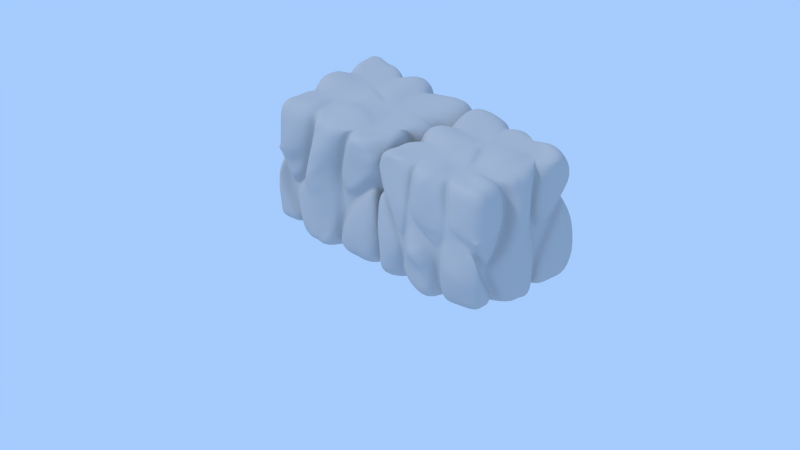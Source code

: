 # Source: dolomite.blend  (saved by Blender 2.67.1; exported with 4.5.12 LTS)
import bpy
from mathutils import Matrix  # noqa: F401  (used for matrix-valued properties, if any)

bpy.ops.wm.read_factory_settings(use_empty=True)
scene = bpy.context.scene
scene.name = 'Scene'

# ---- collections
col_collection_1 = bpy.data.collections.new('Collection 1'); scene.collection.children.link(col_collection_1)

# ---- materials (node trees are filled in below, after node groups)
mat_material = bpy.data.materials.new('Material')
mat_material.alpha_threshold = 0.0
mat_material.use_transparent_shadow = False
mat_material.diffuse_color = (0.5176, 0.5176, 0.5176, 1.0)
mat_material.roughness = 1.041
mat_material.specular_intensity = 1.0
mat_material.line_color = (0.0, 0.0, 0.0, 1.0)

# ---- material node trees

# ---- world
world_world = bpy.data.worlds.new('World'); scene.world = world_world
world_world.color = (0.3798, 0.5996, 0.9823)
world_world.use_sun_shadow = False
world_world.sun_shadow_jitter_overblur = 0.0
world_world.cycles.sampling_method = 'MANUAL'
world_world.cycles.sample_map_resolution = 256

# ---- cameras
cam_camera = bpy.data.cameras.new('Camera')
cam_camera.type = 'ORTHO'
cam_camera.clip_end = 100.0
cam_camera.lens = 35.0
cam_camera.sensor_width = 32.0
cam_camera.sensor_height = 18.0
cam_camera.ortho_scale = 11.0
cam_camera.dof.focus_distance = 0.0
cam_camera.dof.aperture_fstop = 128.0

# ---- lights
light_lamp_001 = bpy.data.lights.new('Lamp.001', 'SUN')
light_lamp_001.color = (0.4435, 0.5777, 0.7647)
light_lamp_001.transmission_factor = 0.0
light_lamp_001.cutoff_distance = 30.0
light_lamp_001.angle = 0.1993
light_lamp_001.energy = 0.26
light_lamp_001.shadow_buffer_clip_start = 1.001
light_lamp_001.shadow_soft_size = 0.1
light_lamp_001.shadow_cascade_max_distance = 1000.0
light_lamp_001.cycles.use_multiple_importance_sampling = False
light_lamp = bpy.data.lights.new('Lamp', 'SUN')
light_lamp.transmission_factor = 0.0
light_lamp.cutoff_distance = 30.0
light_lamp.angle = 0.1993
light_lamp.energy = 1.0
light_lamp.shadow_buffer_clip_start = 1.001
light_lamp.shadow_soft_size = 0.1
light_lamp.shadow_cascade_max_distance = 1000.0
light_lamp.cycles.use_multiple_importance_sampling = False

# ---- meshes
me_cube = bpy.data.meshes.new('Cube')
me_cube.from_pydata([(0.8745, 0.9588, -1.001), (0.9234, -0.9152, -0.9155), (-0.9263, -0.9643, -0.959), (-0.9365, 0.9422, -0.9385), (0.8182, 0.8136, 0.9154), (0.9303, -0.9301, 0.9606), (-0.9628, -0.9043, 0.9575), (-0.9355, 0.9381, 0.9266), (0.9004, -0.4459, 0.9004), (0.9118, -0.9245, 0.1838), (0.2463, -0.8098, 0.906), (0.2854, -0.405, 0.9), (0.8437, -0.3051, 0.4525), (0.7858, -0.4543, -0.129), (0.7812, -0.7153, -0.3893), (0.4196, -0.9933, 0.2442), (0.3515, -0.9025, 0.9021), (0.3827, -0.4999, 0.9), (0.9061, -0.2342, 0.9109), (0.9537, -0.4047, 0.4581), (0.9001, -0.5459, -0.07374), (0.9006, -0.6784, -0.2051), (0.9151, -0.9252, -0.09829), (0.5058, -1.011, 0.3262), (0.9047, -0.5962, -0.9046), (0.2591, -0.9212, -0.9661), (-0.471, -0.9077, 0.9051), (-0.8428, 0.3625, -0.8529), (-1.03, 0.252, -0.1216), (-0.9351, -0.2764, 0.1832), (0.9097, 0.2263, 0.9224), (0.9496, 0.9348, 0.5943), (0.2568, -0.5868, -1.012), (-0.9017, -0.2993, 0.9037), (0.2102, -0.9393, -0.2093), (0.07843, 0.6337, -0.8761), (-0.08526, 0.9792, -0.08587), (-0.9242, -0.3382, -0.9252), (0.3131, 0.9, 0.9), (-0.3169, -0.3918, 0.9), (0.136, 0.9006, -0.9007), (-0.3136, -1.005, 0.189), (0.9307, 0.2591, -0.9591), (-0.6065, -0.8646, -0.9001), (-0.1599, 0.2044, -0.9781), (-0.9336, -0.9752, 0.5158), (-0.4279, -0.9763, -0.3622), (-0.4331, 1.061, 0.3686), (0.5353, 0.6385, 0.9002), (0.7836, 0.1803, 0.2467), (0.8221, 0.3417, -0.2731), (0.2432, 0.3189, -1.045), (-0.8991, 0.4054, 0.9054), (-0.9701, -0.5735, 0.1746), (0.4478, 0.8696, -0.3102), (-0.3782, 0.8986, 0.8773), (-0.9826, 0.9815, -0.08813), (-0.0677, 0.2753, 0.9144), (0.9322, -0.8316, -0.4397), (0.8111, -0.8838, 0.03467), (0.4854, -0.9733, 0.08826), (0.8056, -0.4733, -0.8491), (0.134, -0.8328, -0.9035), (0.3476, -0.6997, -1.052), (0.3245, -1.047, -0.2368), (-0.4684, -0.4422, -1.057), (0.5416, -0.1249, -0.9669), (0.164, -0.9421, 0.9219), (0.2025, -0.4218, 0.9), (0.3318, -1.02, 0.2566), (0.1754, -0.973, -0.07979), (-0.3066, -0.9497, 0.9248), (-0.2376, -0.4118, 0.9016), (-0.2274, -1.047, 0.2432), (-0.05556, 0.07543, 0.9595), (0.01503, -0.978, -1.01), (0.095, -0.6726, -0.9875), (0.08349, -0.9819, -0.2598), (-0.2322, -1.052, -0.02229), (-0.3067, -1.073, -0.4007), (-0.4803, -0.9139, -0.9146), (-0.3599, -0.5847, -1.005), (-0.8163, -0.2146, 0.9012), (-0.9988, -0.4674, 0.3062), (-0.3876, -0.8104, 0.9057), (-0.4094, -0.4509, 0.9), (-0.3992, -1.061, 0.1928), (-0.4629, -1.038, -0.1379), (-0.8558, -0.8921, 0.4171), (-1.023, -0.5828, 0.2364), (-0.5012, -1.042, -0.3693), (-0.9344, -0.9712, 0.3408), (-0.6826, -0.9547, -0.9555), (-0.5563, -0.4833, -1.068), (-1.033, -0.1963, -1.04), (-0.9772, -0.3775, -0.1979), (-1.004, -0.6517, -0.0263), (-1.032, -0.1529, 0.05388), (-1.045, 0.161, -0.2639), (-0.9109, 0.2846, -0.91), (-0.2124, 0.1326, -1.043), (-0.4525, -0.3623, -1.204), (-0.9004, -0.2718, -0.9481), (0.1082, -0.4525, -0.9862), (-1.011, -0.2017, 0.2923), (-1.042, 0.2045, 0.06612), (-0.9195, -0.1195, 0.9257), (-0.3736, -0.277, 0.9), (-0.9498, 0.2277, 0.9652), (-0.1993, 0.1898, 0.9446), (0.07903, 0.4995, -0.9918), (-0.1033, 0.202, -1.03), (0.2001, 0.2945, -1.118), (0.2599, -0.4747, -1.07), (0.4729, -0.1287, -1.094), (0.3462, -0.2923, 0.9002), (0.7811, -0.3411, 0.9), (1.077, -0.1927, 0.4935), (0.9713, -0.381, -0.1757), (0.9, -0.5873, -0.4113), (0.9857, -0.3647, -0.9458), (0.4649, -0.4331, -1.027), (0.526, 0.5094, 0.9003), (0.9409, 0.4272, 0.9336), (0.9633, 0.07897, 0.249), (0.915, 0.2013, -0.343), (0.997, 0.07191, -0.983), (0.4655, 0.1828, -1.04), (0.07196, 0.236, 0.9223), (0.7271, -0.1179, -1.024), (-0.116, 1.071, 0.01893), (0.1563, 0.9005, 0.9005), (0.4461, 0.6447, 0.9), (-0.2823, 1.085, 0.471), (-0.1566, 0.8982, 0.8863), (-0.03549, 0.3545, 0.9), (-1.087, 0.3413, -0.1508), (-0.9243, 0.4154, -0.7201), (-0.9532, 0.9569, -0.2051), (-0.2354, 0.8471, 0.8686), (-0.1669, 0.3569, 0.9), (-0.8214, 0.3264, 0.9101), (-0.5568, 1.274, 0.5288), (-0.000292, 0.6725, -0.9288), (-0.2073, 0.3065, -1.042), (0.3148, 0.9, -0.9001), (-0.2487, 1.028, -0.2355), (-0.9039, 0.4633, -0.9037), (-1.008, 0.988, -0.3205), (-0.4734, 1.029, 0.1714), (0.9112, 0.4407, 0.02622), (0.8119, 0.8731, 0.3191), (0.07788, 1.042, -0.11), (0.2133, 0.8511, 0.9), (0.2268, 0.9307, -0.6699), (0.595, 0.7085, 0.9079), (0.7947, 0.3364, 0.9128), (0.9216, 0.2728, 0.2457), (0.3724, 0.998, -0.274), (0.9564, 0.4036, -0.389), (0.9056, 0.8976, 0.1526), (0.1689, 0.5993, -0.9654), (0.2319, 0.8525, -0.8277), (0.8199, 0.182, -0.8849), (0.2942, 0.4208, -1.077), (0.5184, 0.9022, -0.3469), (0.9117, -0.9238, 0.1829), (0.9111, -0.924, 0.1831), (0.9242, -0.9036, -0.547), (-0.9665, -0.9889, -0.4824), (-1.037, 1.144, 0.582), (-1.008, 0.9879, -0.3206), (0.9175, -0.7555, -0.9124), (0.8731, 0.9239, 0.7551), (0.9287, -0.9376, 0.5728), (0.9087, -0.004043, 0.9178), (-1.008, -0.9533, 0.7301), (-0.99, 1.016, 0.7735), (0.9154, -0.688, 0.9305), (-0.6228, 0.9344, 0.9213), (-0.7201, -0.9059, 0.9414), (-0.9491, 0.6734, 0.9325), (0.9771, 0.6709, 0.9528), (0.9194, -0.9082, -0.7252), (0.631, -0.9053, 0.9217), (0.2659, -0.6074, 0.903), (0.5333, -0.3731, 0.9), (0.7914, -0.3036, 0.6908), (0.8351, -0.3588, 0.1775), (0.7834, -0.5847, -0.2592), (0.7961, -0.7995, -0.1773), (0.6153, -0.9386, 0.1395), (0.333, -0.9016, 0.5751), (0.3671, -0.7012, 0.901), (0.6416, -0.4729, 0.9777), (0.9351, -0.4024, 0.6945), (0.9133, -0.4365, 0.2026), (0.9004, -0.6122, -0.1394), (0.9117, -0.9241, 0.1834), (0.7041, -0.9733, 0.3101), (0.4346, -0.9559, 0.6133), (0.3341, -0.4524, 0.9), (0.2989, -0.8562, 0.904), (0.8408, -0.3935, 0.9002), (0.8785, -0.3555, 0.456), (0.8429, -0.5001, -0.1013), (0.8409, -0.6968, -0.2972), (0.8611, -0.9039, 0.1089), (0.4627, -1.002, 0.2851), (0.9126, 0.6043, -1.009), (0.5802, -0.9126, -0.9362), (-0.07326, -1.022, 0.9742), (-1.01, 0.01992, 0.09601), (0.625, 0.9173, 0.9204), (-0.0408, 0.4192, -0.9278), (0.7933, -0.5943, -0.6191), (-0.9429, -0.6643, -0.9773), (0.1954, -0.7046, -0.9496), (0.5312, -0.5301, -0.9302), (-0.9207, -0.6021, 0.913), (0.3149, -0.9663, 0.01748), (0.1721, -0.8808, -0.5483), (0.8112, 0.5994, -0.001765), (0.05993, 0.9565, 0.3981), (0.5865, 0.9312, -0.9484), (-0.8651, -0.2855, 0.5554), (-0.3523, -0.601, 0.9061), (-0.5663, -0.3032, 0.9), (-0.9398, 0.3048, -0.5091), (0.964, 1.018, -0.3708), (-0.05171, -0.9727, -0.01022), (-0.3506, -0.9077, 0.5474), (0.9914, -0.1464, -0.9644), (-0.6426, -0.9312, 0.02782), (0.06544, 0.8974, -0.4822), (-0.5014, 0.2835, -0.9153), (0.1551, 0.7431, -0.8519), (-1.059, 0.03551, -1.056), (-0.5154, -0.9063, -0.6169), (-0.6701, -0.3586, -1.011), (-0.9116, -0.2431, -0.3251), (-0.9423, -0.9854, -0.726), (-0.3707, -0.9924, -0.08676), (0.665, 0.4874, 0.9065), (-0.2243, -0.9814, -1.003), (0.7891, 0.2584, 0.5797), (0.7923, 0.2487, -0.04367), (0.806, 0.2494, -0.6125), (0.5318, 0.2684, -0.9583), (0.161, 0.4555, -0.9539), (0.1089, -0.06483, 0.9103), (-0.9063, 0.6664, -0.5286), (0.3743, 0.7448, 0.9001), (-0.9794, 0.05092, 1.005), (-0.2599, 1.06, 0.1677), (-0.9279, -0.7332, 0.2365), (-0.9668, -0.4433, 0.1507), (-0.9198, 0.7026, -0.921), (-0.1496, 0.5649, 0.9011), (-0.00971, 0.9095, 0.9076), (-0.9293, 0.2585, 0.3591), (-0.1923, -0.05821, 0.9338), (-0.4424, 0.3004, 0.9009), (0.2338, 0.4569, 0.9006), (-0.7067, 1.02, 0.1289), (-0.3313, 0.9966, 0.6683), (0.6298, 0.8716, 0.005009), (0.3398, 0.861, -0.569), (0.922, -0.8775, -0.2688), (0.7008, -0.9499, -0.004496), (0.9058, -0.7139, -0.6698), (0.3034, -0.8105, -1.009), (0.632, -0.6482, -1.002), (0.4015, -1.038, -0.07141), (0.2796, -0.9978, -0.6066), (0.8536, -0.7734, -0.4146), (0.8631, -0.9045, -0.03181), (0.4525, -0.9833, 0.1662), (0.8552, -0.5348, -0.8771), (0.1965, -0.8721, -0.9273), (0.3022, -0.6433, -1.032), (0.2693, -0.9896, -0.2244), (0.04826, -0.1921, -1.005), (-0.09771, -0.5481, -1.164), (0.3939, 0.1155, -1.012), (0.4022, -0.3578, -1.004), (0.183, -0.6813, 0.9104), (0.2573, -0.9983, 0.5922), (0.2536, -0.9963, 0.08839), (-0.2722, -0.6803, 0.9242), (-0.02309, -1.012, 0.08055), (-0.2702, -0.9989, 0.5811), (0.07349, -0.1732, 0.9466), (-0.1466, -0.1682, 0.9466), (0.2049, -0.8754, 0.9134), (0.244, -0.4134, 0.9), (0.3756, -1.006, 0.2504), (0.1928, -0.9562, -0.1445), (-0.2772, -0.4018, 0.9003), (-0.3471, -0.88, 0.9152), (-0.274, -1.027, 0.213), (-0.06163, 0.1754, 0.9329), (-0.8092, -0.9834, -0.9784), (-0.5336, -0.6447, -0.9558), (0.0543, -0.8383, -1.025), (0.07662, -1.034, -0.6062), (-0.07244, -1.062, -0.1325), (-0.3961, -0.9564, -0.6547), (-0.2692, -1.088, -0.2119), (-0.1252, -0.6799, -1.15), (-0.4201, -0.7491, -0.9586), (0.1754, -0.6234, -0.9842), (0.07444, -0.915, -0.9719), (0.1438, -0.9561, -0.2356), (-0.2731, -1.024, 0.08382), (-0.3672, -1.013, -0.3802), (-0.5419, -0.8816, -0.8981), (-0.4121, -0.5116, -1.015), (-0.9596, -0.3684, 0.5759), (-0.4402, -0.6793, 0.9024), (-0.6556, -0.3751, 0.9018), (-0.4326, -0.9877, 0.5488), (-0.6955, -1.005, 0.1893), (-0.4311, -1.049, 0.02746), (-0.9921, -0.7485, 0.3559), (-1.014, -0.5521, 0.26), (-0.8587, -0.257, 0.9019), (-0.9615, -0.3743, 0.2832), (-0.4293, -0.859, 0.9053), (-0.3631, -0.4214, 0.9), (-0.3564, -1.033, 0.1909), (-0.8935, -0.9334, 0.4663), (-0.4455, -1.006, -0.2499), (-0.9935, -0.5699, 0.2143), (-0.7254, -1.022, -0.01561), (-0.5888, -0.9908, -0.6451), (-0.7364, -0.4107, -0.9935), (-0.9847, -0.3004, -0.3962), (-0.999, -0.782, 0.147), (-0.9853, -0.4978, -0.1322), (-0.619, -0.7186, -1.026), (-0.4647, -1.006, -0.3655), (-0.8951, -0.9316, 0.379), (-0.6448, -0.9124, -0.9314), (-0.9058, -0.3048, -0.928), (-0.5122, -0.4625, -1.06), (-0.9592, -0.3464, -0.08795), (-0.9789, -0.6086, 0.09013), (-1.064, 0.0151, -0.1548), (-0.9987, 0.2278, -0.5619), (-0.5609, 0.2086, -0.9763), (-0.7462, -0.2806, -1.168), (-1.08, -0.1751, -0.4353), (-0.05279, -0.1606, -1.02), (-0.1618, -0.4174, -1.115), (-0.981, -0.1922, 0.08651), (-1.038, 0.2022, -0.1848), (-0.876, 0.3236, -0.8807), (-0.1862, 0.1685, -1.011), (-0.4617, -0.4031, -1.138), (-0.9819, -0.2346, -1.012), (0.1825, -0.5191, -0.9961), (-1.045, -0.007971, 0.1963), (-0.9884, -0.1698, 0.5906), (-0.6376, -0.1988, 0.9041), (-1.024, 0.1982, 0.4944), (-0.2864, -0.04361, 0.9521), (-0.5511, 0.2115, 0.914), (-1.036, 0.217, -0.01285), (-0.9614, -0.2408, 0.2705), (-0.8634, -0.167, 0.9077), (-0.3453, -0.3344, 0.9), (-0.8847, 0.2769, 0.9367), (-0.1335, 0.2326, 0.9312), (-0.01301, 0.3731, -1.026), (0.1397, 0.3943, -1.042), (0.07957, -0.1381, -1.078), (0.3393, 0.1013, -1.122), (0.3719, -0.3058, -1.113), (-0.1315, 0.2026, -1.001), (0.07873, 0.5859, -0.9339), (0.2217, 0.3067, -1.081), (0.2583, -0.5308, -1.04), (0.5063, -0.1264, -1.025), (0.6261, -0.2633, 0.9055), (0.9735, -0.213, 0.7076), (1.036, -0.2953, 0.1656), (0.9286, -0.4799, -0.2952), (0.9429, -0.476, -0.6785), (0.7252, -0.3988, -0.9858), (0.7179, 0.3679, 0.9138), (0.9259, 0.1508, 0.585), (0.9263, 0.1452, -0.04526), (0.9539, 0.1431, -0.6605), (0.7312, 0.1273, -1.011), (0.2091, -0.02817, 0.9366), (0.299, 0.3727, 0.9245), (0.5963, 0.03246, -1.032), (0.5959, -0.2754, -1.025), (0.3158, -0.3487, 0.9), (0.8436, -0.2877, 0.9055), (0.913, -0.2546, 0.4585), (0.8716, -0.4134, -0.1541), (0.8406, -0.6513, -0.4003), (0.8956, -0.419, -0.8974), (0.3608, -0.5099, -1.019), (0.8522, 0.2813, 0.9176), (0.5307, 0.574, 0.9002), (0.8628, 0.1282, 0.2471), (0.8555, 0.2526, -0.3383), (0.9085, 0.127, -0.934), (0.3548, 0.2693, -1.039), (0.002129, 0.2557, 0.9164), (0.6343, -0.1213, -0.9952), (0.04748, 1.092, 0.5612), (0.3012, 0.7724, 0.9), (-0.237, 1.145, 0.2327), (-0.1069, 0.6275, 0.9002), (0.2053, 0.4996, 0.9), (-0.2137, 1.046, 0.6973), (0.1848, 0.8756, 0.9001), (-0.1115, 1.029, -0.006452), (0.4907, 0.6416, 0.9001), (-0.3205, 1.071, 0.4446), (-0.2003, 0.8688, 0.8772), (-0.05159, 0.3149, 0.9016), (-1.005, 0.3709, -0.4411), (-0.974, 0.7028, -0.4205), (-0.2399, 0.6387, 0.9073), (-1.008, 0.3233, 0.3474), (-0.5348, 0.3791, 0.9014), (-0.8078, 1.126, 0.2784), (-0.4756, 1.099, 0.7335), (-0.8836, 0.389, -0.7865), (-1.057, 0.3005, -0.1435), (-0.9629, 0.9584, -0.1608), (-0.1173, 0.3161, 0.9001), (-0.2865, 0.8662, 0.8669), (-0.8592, 0.3664, 0.9072), (-0.5151, 1.132, 0.4561), (-0.1038, 0.4895, -0.9855), (-0.02695, 0.9533, -0.5417), (-0.5556, 0.3849, -0.9729), (0.06786, 0.7865, -0.9148), (-0.9574, 0.7234, -0.6124), (-0.3094, 1.043, 0.0572), (-0.7058, 1.022, -0.02398), (0.03907, 0.6531, -0.9024), (-0.1836, 0.2555, -1.01), (-0.1426, 0.9827, -0.1704), (0.1839, 0.8765, -0.8642), (-0.8734, 0.4129, -0.8783), (-0.9859, 0.9811, -0.2593), (-0.4663, 1.031, 0.2365), (0.9351, 0.6429, 0.2228), (0.1549, 0.9641, 0.3869), (0.1163, 0.9679, -0.3998), (0.7682, 0.5679, 0.9182), (0.9313, 0.35, 0.5897), (0.9226, 0.3311, 0.06087), (0.4542, 0.8043, 0.901), (0.6738, 0.9788, 0.1536), (0.2975, 0.9542, -0.4703), (0.8649, 0.4115, -0.05943), (0.8829, 0.9048, 0.4564), (-0.001356, 0.99, -0.1075), (0.2632, 0.8756, 0.9), (0.2293, 0.8916, -0.7488), (0.5652, 0.6735, 0.9018), (0.8678, 0.3818, 0.9232), (0.8526, 0.2266, 0.2462), (0.4093, 0.9264, -0.2913), (0.9568, 0.6489, -0.07848), (0.2418, 0.769, -0.9327), (0.9442, 0.3255, -0.6706), (0.6125, 0.34, -1.018), (0.2315, 0.4907, -1.021), (0.7152, 0.9137, -0.05696), (0.4166, 0.9011, -0.6235), (0.8622, 0.8878, 0.2617), (0.8772, 0.3826, -0.3521), (0.1236, 0.6358, -0.9207), (0.2733, 0.8763, -0.8639), (0.8753, 0.2206, -0.922), (0.2688, 0.3884, -1.057), (0.4831, 0.8858, -0.3286), (1.037, -0.06645, -0.2591), (1.087, -0.04277, 0.3768), (0.9061, -0.8011, -0.01108), (0.9114, -0.9242, 0.1835), (0.9114, -0.9239, 0.183), (1.067, -0.6406, 0.3279), (0.9383, -0.9152, -0.323), (0.6466, -1.163, -0.4026), (0.9317, -0.8675, -0.4934), (-0.1065, -1.2, -0.334), (-0.9732, -1.004, -0.06766), (-1.048, -0.7321, -0.2212), (-0.7274, -1.077, -0.4346), (-1.0, -0.6766, -0.7309), (-0.9732, 1.047, 0.2236), (-1.196, 0.691, 0.215), (-0.8082, 1.189, 0.5128), (-1.008, 0.9879, -0.3205), (-1.045, 0.9927, -0.6378), (-0.467, 0.8161, -0.9506), (-0.3974, 0.9445, -0.9553), (-0.614, 1.228, -0.2213), (0.9961, 0.6805, 0.7772), (0.9344, 0.6033, 0.4201), (0.6743, 1.038, -0.6748), (0.664, 1.093, 0.3324), (0.1958, 1.061, -0.2154), (0.6339, 1.003, 0.7918), (-0.5528, 1.177, -0.61), (1.006, 0.675, -0.6911), (1.124, -0.177, 0.03993), (0.3045, 0.6217, -0.9884), (0.5759, 0.6876, -1.051), (0.9765, -0.3697, -0.5625), (0.9982, -0.07271, -0.6392), (0.8621, -0.02297, -1.004), (0.9855, 0.04192, 0.7096), (0.8564, -0.2413, -0.985), (0.0456, 0.2424, -1.138), (0.1905, 0.04551, -1.176), (-0.6496, -0.05109, -1.219), (-0.6693, -1.018, 0.3456), (-0.3411, -0.1202, -1.181), (-1.005, -0.6358, 0.7528), (-0.974, -0.7053, 0.3731), (-0.9034, -0.9073, 0.834), (0.07545, -1.063, 0.1868), (-0.0175, -0.4167, 0.9057), (-0.07094, -1.077, 0.6527), (0.6279, -0.03302, 0.9585), (0.4361, 0.1086, 1.019), (-0.655, -0.6775, 0.9002), (-0.03675, -0.6774, 0.9701), (0.6565, -0.715, 0.9303), (0.6957, 0.7368, 0.9429), (0.6762, -0.9561, 0.6072), (-1.115, 0.008068, 0.5462), (-0.7071, 1.097, 0.7766), (-0.5992, 0.003571, 0.9997), (0.3165, -0.6543, 0.902), (0.5874, -0.423, 0.9388), (0.8604, -0.3531, 0.6925), (0.867, -0.4024, 0.191), (0.8419, -0.5985, -0.1993), (0.3808, -0.9291, 0.5946), (0.6084, -0.7829, -0.974), (0.6834, -1.014, -0.1861), (-1.118, 0.009686, -0.5146), (-0.5784, 0.6536, 0.9098), (0.09711, 0.6999, 0.9001), (-0.09319, 1.161, 0.6873), (-1.138, 0.6818, 0.6141), (0.8555, -0.8383, -0.223), (0.6578, -0.9439, 0.06725), (0.847, -0.6535, -0.6445), (0.2494, -0.7575, -0.9791), (0.5792, -0.5892, -0.958), (0.3603, -0.9912, -0.02871), (0.2307, -0.9322, -0.5761), (0.2244, -0.6444, 0.9067), (0.2922, -0.9431, 0.5823), (0.2842, -0.9812, 0.05294), (-0.3123, -0.6406, 0.9164), (-0.04063, -0.9914, 0.03424), (-0.3105, -0.9533, 0.5641), (0.09118, -0.119, 0.9311), (-0.1694, -0.1132, 0.9396), (-0.7794, -0.7174, -1.047), (-0.174, -0.8498, -1.098), (0.1238, -0.7517, -0.9561), (0.1112, -0.9221, -0.5681), (-0.06392, -1.0, -0.075), (-0.4555, -0.9254, -0.6345), (-0.3194, -1.031, -0.1492), (-0.1112, -0.6129, -1.162), (-0.4767, -0.6958, -0.9548), (-0.912, -0.3296, 0.5665), (-0.3962, -0.6402, 0.9028), (-0.6109, -0.3392, 0.9009), (-0.3929, -0.9461, 0.548), (-0.6688, -0.9679, 0.1086), (-0.401, -1.018, -0.02939), (-0.9599, -0.7442, 0.2955), (-0.9871, -0.471, 0.2215), (-0.6828, -0.9741, 0.006303), (-0.5519, -0.9459, -0.63), (-0.7008, -0.3838, -0.9927), (-0.9519, -0.2657, -0.36), (-0.9637, -0.7608, 0.1898), (-0.9729, -0.4721, 0.007263), (-0.5761, -0.6806, -0.99), (-1.045, 0.03223, 0.03533), (-0.967, 0.2662, -0.5347), (-0.531, 0.246, -0.9456), (-0.7144, -0.3212, -1.109), (-1.005, -0.2018, -0.3789), (-0.002386, -0.1765, -1.012), (-0.1294, -0.4843, -1.15), (-1.023, 0.007869, 0.1494), (-0.9175, -0.2283, 0.5742), (-0.6016, -0.2509, 0.9003), (-0.9623, 0.224, 0.4273), (-0.2394, -0.05091, 0.9456), (-0.4964, 0.2557, 0.9015), (-0.02665, 0.3952, -0.9723), (0.1505, 0.4244, -0.9956), (0.06381, -0.1651, -1.039), (0.3669, 0.1084, -1.069), (0.3874, -0.3322, -1.061), (0.5797, -0.3182, 0.9027), (0.8643, -0.2493, 0.6929), (0.9002, -0.3137, 0.1661), (0.856, -0.5323, -0.2772), (0.8681, -0.5351, -0.6488), (0.6282, -0.4645, -0.9581), (0.6914, 0.4277, 0.9089), (0.8572, 0.2047, 0.5823), (0.8568, 0.1968, -0.04596), (0.88, 0.1963, -0.6365), (0.6315, 0.1979, -0.9848), (0.159, -0.0465, 0.9175), (0.2664, 0.4148, 0.9087), (0.4945, 0.07372, -1.016), (0.4988, -0.3164, -1.013), (0.06441, 1.029, 0.4751), (0.3377, 0.7586, 0.9001), (-0.2478, 1.108, 0.2002), (-0.1283, 0.5962, 0.9006), (0.2196, 0.4783, 0.9001), (-0.2694, 1.006, 0.6848), (-0.972, 0.3378, -0.4747), (-0.9389, 0.6846, -0.4742), (-0.1946, 0.6018, 0.9042), (-0.9649, 0.2898, 0.3507), (-0.4886, 0.3397, 0.9012), (-0.7367, 1.069, 0.1848), (-0.3947, 1.036, 0.6958), (-0.07229, 0.4543, -0.9563), (0.02154, 0.9245, -0.5109), (-0.5285, 0.3342, -0.9441), (0.1115, 0.7648, -0.8833), (-0.2844, 1.04, 0.1122), (-0.7082, 1.008, 0.05725), (0.8698, 0.6244, 0.1132), (0.1074, 0.9584, 0.3921), (0.08857, 0.9318, -0.4418), (0.7165, 0.5277, 0.9121), (0.8602, 0.3042, 0.5847), (0.8562, 0.2854, 0.006418), (0.4143, 0.7746, 0.9005), (0.6453, 0.9167, 0.08242), (0.3187, 0.9076, -0.5196), (0.8764, 0.6234, -0.04225), (0.1985, 0.756, -0.8923), (0.8751, 0.2874, -0.6415), (0.5721, 0.3042, -0.9881), (0.1963, 0.4731, -0.9875), (0.674, 0.8896, -0.02757), (0.3782, 0.881, -0.5962), (1.03, -0.6647, 0.6466), (0.6043, -1.034, -0.6875), (0.9161, -0.8101, -0.6965), (-0.7632, -1.05, -0.7104), (-0.9864, -0.498, -0.3222), (-1.18, 0.7006, -0.1293), (-0.5118, 0.5961, -0.9532), (-0.6758, 1.097, -0.1089), (0.4764, -1.005, 0.2982), (0.8564, -0.8004, -0.08622), (0.6565, -0.9576, 0.2096)], [], [(540, 460, 155, 457), (6, 537, 219), (196, 19, 491), (541, 184, 16, 200), (542, 363, 106, 253), (543, 502, 170, 177), (544, 253, 106, 364), (307, 244, 305), (545, 201, 11, 185), (546, 203, 116, 186), (547, 204, 12, 187), (548, 205, 13, 188), (549, 206, 14, 189), (166, 198, 490), (9, 199, 675, 207, 167, 489), (550, 202, 10, 192), (58, 268, 494), (551, 210, 25, 271), (552, 269, 60, 273), (33, 318, 529), (79, 305, 495), (80, 244, 307), (161, 481, 659), (553, 348, 98, 349), (169, 496, 497), (554, 181, 52, 430), (555, 417, 135, 418), (122, 536, 390), (556, 416, 133, 419), (31, 173, 508), (557, 181, 7, 177), (558, 275, 14, 190), (559, 276, 59, 191), (560, 278, 61, 215), (561, 279, 62, 217), (562, 280, 32, 218), (563, 277, 15, 220), (564, 281, 34, 221), (565, 294, 10, 185), (566, 296, 15, 192), (567, 297, 34, 220), (568, 298, 39, 226), (569, 300, 41, 230), (570, 299, 84, 231), (571, 295, 11, 250), (572, 301, 57, 261), (573, 340, 92, 302), (574, 244, 80, 310), (90, 334, 498), (575, 311, 32, 217), (576, 312, 62, 221), (577, 313, 34, 230), (578, 315, 46, 238), (579, 314, 41, 242), (580, 317, 65, 283), (581, 316, 43, 303), (582, 326, 82, 225), (583, 328, 84, 226), (584, 329, 39, 227), (585, 330, 41, 231), (586, 331, 88, 233), (587, 332, 46, 242), (588, 333, 53, 255), (589, 327, 29, 256), (590, 341, 46, 233), (591, 343, 43, 238), (592, 344, 102, 239), (593, 346, 29, 240), (594, 342, 88, 255), (595, 347, 53, 256), (596, 345, 65, 303), (597, 355, 29, 212), (598, 356, 28, 228), (599, 357, 27, 235), (600, 359, 65, 239), (601, 360, 102, 240), (602, 358, 44, 282), (603, 361, 32, 283), (604, 368, 28, 212), (605, 369, 29, 225), (606, 370, 82, 227), (607, 372, 141, 260), (608, 371, 39, 261), (609, 373, 57, 262), (610, 379, 44, 214), (611, 380, 35, 249), (612, 382, 32, 282), (613, 381, 51, 284), (614, 383, 66, 285), (615, 399, 11, 186), (616, 400, 116, 187), (617, 401, 12, 188), (618, 402, 13, 189), (619, 403, 14, 215), (620, 404, 61, 218), (621, 406, 156, 243), (622, 408, 49, 245), (623, 409, 50, 246), (624, 410, 163, 247), (625, 411, 51, 248), (626, 412, 57, 250), (627, 407, 48, 263), (628, 413, 66, 284), (629, 405, 32, 285), (630, 420, 153, 223), (631, 422, 48, 252), (632, 421, 36, 254), (633, 424, 139, 258), (634, 425, 57, 263), (635, 423, 47, 265), (636, 433, 27, 228), (637, 435, 138, 251), (638, 436, 57, 258), (639, 434, 28, 260), (640, 438, 141, 262), (641, 439, 47, 264), (642, 437, 139, 265), (643, 447, 35, 214), (644, 449, 36, 234), (645, 448, 44, 235), (646, 450, 162, 236), (148, 503, 171, 444, 147, 451, 27, 251, 138, 452), (647, 453, 47, 254), (648, 452, 138, 264), (649, 463, 50, 222), (650, 465, 36, 223), (651, 467, 162, 234), (652, 468, 48, 243), (653, 469, 156, 245), (654, 470, 49, 246), (655, 466, 153, 252), (656, 464, 151, 266), (657, 471, 54, 267), (658, 479, 151, 222), (659, 481, 35, 236), (660, 480, 50, 247), (661, 483, 163, 248), (662, 484, 51, 249), (663, 485, 54, 266), (664, 482, 162, 267), (21, 488, 674, 206), (665, 491, 19, 195), (666, 493, 64, 274), (667, 494, 168, 183), (77, 306, 495), (2, 241, 216), (668, 498, 169, 241), (669, 339, 95, 337), (670, 501, 170, 500), (142, 431, 502), (147, 444, 257), (40, 443, 506), (671, 442, 147, 257), (672, 507, 171, 503), (150, 454, 459), (31, 508, 509), (152, 455, 511), (171, 507, 504), (152, 511, 512), (154, 456, 462), (38, 213, 513), (165, 477, 510), (146, 441, 514), (145, 478, 224), (159, 515, 472), (159, 474, 515), (161, 659, 473), (126, 393, 232), (145, 224, 517), (0, 209, 518), (124, 516, 392), (120, 519, 388), (125, 486, 520), (117, 386, 487), (18, 385, 175), (126, 521, 394), (30, 522, 391), (120, 523, 232), (120, 389, 523), (111, 374, 524), (111, 524, 525), (113, 376, 378), (100, 526, 350), (103, 354, 353), (100, 528, 526), (89, 324, 325), (33, 529, 219), (45, 322, 527), (45, 527, 531), (6, 176, 180), (73, 290, 532), (71, 291, 211), (18, 175, 384), (72, 533, 293), (122, 396, 536), (71, 211, 289), (8, 194, 178), (26, 319, 180), (67, 286, 538), (5, 539, 184), (182, 540, 457, 123), (4, 213, 540, 182), (213, 38, 460, 540), (219, 320, 33), (219, 537, 320), (537, 85, 320), (199, 541, 200, 23), (9, 174, 541, 199), (174, 5, 184, 541), (365, 542, 253, 108), (105, 362, 542, 365), (362, 104, 363, 542), (179, 543, 177, 7), (55, 432, 543, 179), (432, 142, 502, 543), (366, 544, 364, 107), (109, 367, 544, 366), (367, 108, 253, 544), (202, 545, 185, 10), (16, 193, 545, 202), (193, 17, 201, 545), (201, 546, 186, 11), (17, 194, 546, 201), (194, 8, 203, 546), (203, 547, 187, 116), (8, 195, 547, 203), (195, 19, 204, 547), (204, 548, 188, 12), (19, 196, 548, 204), (196, 20, 205, 548), (205, 549, 189, 13), (20, 197, 549, 205), (197, 21, 206, 549), (490, 489, 167), (490, 198, 489), (198, 9, 489), (208, 550, 192, 15), (23, 200, 550, 208, 673), (200, 16, 202, 550), (494, 492, 168), (494, 268, 492), (268, 22, 492), (272, 551, 271, 63), (24, 172, 551, 272), (172, 1, 210, 551), (493, 552, 273, 64), (168, 492, 552, 493), (492, 22, 269, 552), (529, 530, 45), (529, 318, 530), (318, 83, 530), (495, 305, 77), (307, 305, 79), (20, 196, 488), (237, 553, 349, 99), (94, 352, 553, 237), (352, 97, 348, 553), (497, 338, 96), (497, 496, 338), (496, 91, 338), (428, 554, 430, 140), (55, 179, 554, 428), (179, 7, 181, 554), (415, 555, 418, 132), (131, 259, 555, 415), (259, 134, 417, 555), (390, 535, 30), (390, 536, 535), (536, 115, 535), (259, 556, 419, 134), (131, 414, 556, 259), (414, 130, 416, 556), (508, 182, 123), (508, 173, 182), (173, 4, 182), (501, 557, 177, 170), (136, 429, 557, 501), (429, 52, 181, 557), (276, 558, 190, 59), (22, 268, 558, 276), (268, 58, 275, 558), (277, 559, 191, 15), (60, 269, 559, 277), (269, 22, 276, 559), (275, 560, 215, 14), (58, 270, 560, 275), (270, 24, 278, 560), (280, 561, 217, 32), (63, 271, 561, 280), (271, 25, 279, 561), (278, 562, 218, 61), (24, 272, 562, 278), (272, 63, 280, 562), (281, 563, 220, 34), (64, 273, 563, 281), (273, 60, 277, 563), (279, 564, 221, 62), (25, 274, 564, 279), (274, 64, 281, 564), (295, 565, 185, 11), (68, 286, 565, 295), (286, 67, 294, 565), (294, 566, 192, 10), (67, 287, 566, 294), (287, 69, 296, 566), (296, 567, 220, 15), (69, 288, 567, 296), (288, 70, 297, 567), (299, 568, 226, 84), (71, 289, 568, 299), (289, 72, 298, 568), (297, 569, 230, 34), (70, 290, 569, 297), (290, 73, 300, 569), (300, 570, 231, 41), (73, 291, 570, 300), (291, 71, 299, 570), (301, 571, 250, 57), (74, 292, 571, 301), (292, 68, 295, 571), (298, 572, 261, 39), (72, 293, 572, 298), (293, 74, 301, 572), (216, 573, 302, 2), (37, 336, 573, 216), (336, 93, 340, 573), (309, 574, 310, 81), (76, 304, 574, 309), (304, 75, 244, 574), (498, 496, 169), (498, 334, 496), (334, 91, 496), (312, 575, 217, 62), (75, 304, 575, 312), (304, 76, 311, 575), (313, 576, 221, 34), (77, 305, 576, 313), (305, 75, 312, 576), (314, 577, 230, 41), (78, 306, 577, 314), (306, 77, 313, 577), (316, 578, 238, 43), (80, 307, 578, 316), (307, 79, 315, 578), (315, 579, 242, 46), (79, 308, 579, 315), (308, 78, 314, 579), (311, 580, 283, 32), (76, 309, 580, 311), (309, 81, 317, 580), (317, 581, 303, 65), (81, 310, 581, 317), (310, 80, 316, 581), (327, 582, 225, 29), (83, 318, 582, 327), (318, 33, 326, 582), (329, 583, 226, 39), (85, 319, 583, 329), (319, 26, 328, 583), (326, 584, 227, 82), (33, 320, 584, 326), (320, 85, 329, 584), (328, 585, 231, 84), (26, 321, 585, 328), (321, 86, 330, 585), (332, 586, 233, 46), (87, 322, 586, 332), (322, 45, 331, 586), (330, 587, 242, 41), (86, 323, 587, 330), (323, 87, 332, 587), (331, 588, 255, 88), (45, 324, 588, 331), (324, 89, 333, 588), (333, 589, 256, 53), (89, 325, 589, 333), (325, 83, 327, 589), (342, 590, 233, 88), (91, 334, 590, 342), (334, 90, 341, 590), (341, 591, 238, 46), (90, 335, 591, 341), (335, 92, 343, 591), (345, 592, 239, 65), (93, 336, 592, 345), (336, 37, 344, 592), (344, 593, 240, 102), (37, 337, 593, 344), (337, 95, 346, 593), (347, 594, 255, 53), (96, 338, 594, 347), (338, 91, 342, 594), (346, 595, 256, 29), (95, 339, 595, 346), (339, 96, 347, 595), (343, 596, 303, 43), (92, 340, 596, 343), (340, 93, 345, 596), (356, 597, 212, 28), (98, 348, 597, 356), (348, 97, 355, 597), (357, 598, 228, 27), (99, 349, 598, 357), (349, 98, 356, 598), (358, 599, 235, 44), (100, 350, 599, 358), (350, 99, 357, 599), (360, 600, 239, 102), (94, 351, 600, 360), (351, 101, 359, 600), (355, 601, 240, 29), (97, 352, 601, 355), (352, 94, 360, 601), (361, 602, 282, 32), (103, 353, 602, 361), (353, 100, 358, 602), (359, 603, 283, 65), (101, 354, 603, 359), (354, 103, 361, 603), (369, 604, 212, 29), (104, 362, 604, 369), (362, 105, 368, 604), (370, 605, 225, 82), (106, 363, 605, 370), (363, 104, 369, 605), (371, 606, 227, 39), (107, 364, 606, 371), (364, 106, 370, 606), (368, 607, 260, 28), (105, 365, 607, 368), (365, 108, 372, 607), (373, 608, 261, 57), (109, 366, 608, 373), (366, 107, 371, 608), (372, 609, 262, 141), (108, 367, 609, 372), (367, 109, 373, 609), (380, 610, 214, 35), (110, 374, 610, 380), (374, 111, 379, 610), (381, 611, 249, 51), (112, 375, 611, 381), (375, 110, 380, 611), (379, 612, 282, 44), (111, 376, 612, 379), (376, 113, 382, 612), (383, 613, 284, 66), (114, 377, 613, 383), (377, 112, 381, 613), (382, 614, 285, 32), (113, 378, 614, 382), (378, 114, 383, 614), (400, 615, 186, 116), (18, 384, 615, 400), (384, 115, 399, 615), (401, 616, 187, 12), (117, 385, 616, 401), (385, 18, 400, 616), (402, 617, 188, 13), (118, 386, 617, 402), (386, 117, 401, 617), (403, 618, 189, 14), (119, 387, 618, 403), (387, 118, 402, 618), (404, 619, 215, 61), (120, 388, 619, 404), (388, 119, 403, 619), (405, 620, 218, 32), (121, 389, 620, 405), (389, 120, 404, 620), (407, 621, 243, 48), (122, 390, 621, 407), (390, 30, 406, 621), (406, 622, 245, 156), (30, 391, 622, 406), (391, 124, 408, 622), (408, 623, 246, 49), (124, 392, 623, 408), (392, 125, 409, 623), (409, 624, 247, 50), (125, 393, 624, 409), (393, 126, 410, 624), (410, 625, 248, 163), (126, 394, 625, 410), (394, 127, 411, 625), (399, 626, 250, 11), (115, 395, 626, 399), (395, 128, 412, 626), (412, 627, 263, 57), (128, 396, 627, 412), (396, 122, 407, 627), (411, 628, 284, 51), (127, 397, 628, 411), (397, 129, 413, 628), (413, 629, 285, 66), (129, 398, 629, 413), (398, 121, 405, 629), (421, 630, 223, 36), (130, 414, 630, 421), (414, 131, 420, 630), (420, 631, 252, 153), (131, 415, 631, 420), (415, 132, 422, 631), (423, 632, 254, 47), (133, 416, 632, 423), (416, 130, 421, 632), (425, 633, 258, 57), (135, 417, 633, 425), (417, 134, 424, 633), (422, 634, 263, 48), (132, 418, 634, 422), (418, 135, 425, 634), (424, 635, 265, 139), (134, 419, 635, 424), (419, 133, 423, 635), (434, 636, 228, 28), (136, 426, 636, 434), (426, 137, 433, 636), (433, 637, 251, 27), (137, 427, 637, 433), (427, 56, 435, 637), (437, 638, 258, 139), (55, 428, 638, 437), (428, 140, 436, 638), (438, 639, 260, 141), (52, 429, 639, 438), (429, 136, 434, 639), (436, 640, 262, 57), (140, 430, 640, 436), (430, 52, 438, 640), (435, 641, 264, 138), (56, 431, 641, 435), (431, 142, 439, 641), (439, 642, 265, 47), (142, 432, 642, 439), (432, 55, 437, 642), (448, 643, 214, 44), (144, 440, 643, 448), (440, 143, 447, 643), (450, 644, 234, 162), (40, 441, 644, 450), (441, 146, 449, 644), (451, 645, 235, 27), (147, 442, 645, 451), (442, 144, 448, 645), (447, 646, 236, 35), (143, 443, 646, 447), (443, 40, 450, 646), (449, 647, 254, 36), (146, 445, 647, 449), (445, 149, 453, 647), (453, 648, 264, 47), (149, 446, 648, 453), (446, 148, 452, 648), (464, 649, 222, 151), (31, 454, 649, 464), (454, 150, 463, 649), (466, 650, 223, 153), (38, 455, 650, 466), (455, 152, 465, 650), (465, 651, 234, 36), (152, 456, 651, 465), (456, 154, 467, 651), (469, 652, 243, 156), (123, 457, 652, 469), (457, 155, 468, 652), (470, 653, 245, 49), (157, 458, 653, 470), (458, 123, 469, 653), (463, 654, 246, 50), (150, 459, 654, 463), (459, 157, 470, 654), (468, 655, 252, 48), (155, 460, 655, 468), (460, 38, 466, 655), (471, 656, 266, 54), (158, 461, 656, 471), (461, 31, 464, 656), (467, 657, 267, 162), (154, 462, 657, 467), (462, 158, 471, 657), (480, 658, 222, 50), (159, 472, 658, 480), (472, 160, 479, 658), (482, 659, 236, 162), (145, 473, 659, 482), (476, 161, 517), (483, 660, 247, 163), (42, 474, 660, 483), (474, 159, 480, 660), (484, 661, 248, 51), (164, 475, 661, 484), (475, 42, 483, 661), (481, 662, 249, 35), (161, 476, 662, 481), (476, 164, 484, 662), (479, 663, 266, 151), (160, 477, 663, 479), (477, 165, 485, 663), (485, 664, 267, 54), (165, 478, 664, 485), (478, 145, 482, 664), (178, 665, 195, 8), (178, 5, 665), (305, 244, 75), (210, 666, 274, 25), (1, 183, 666, 210), (183, 168, 493, 666), (172, 667, 183, 1), (24, 270, 667, 172), (270, 58, 494, 667), (495, 308, 79), (495, 306, 308), (306, 78, 308), (216, 499, 37), (216, 241, 499), (241, 169, 499), (302, 668, 241, 2), (92, 335, 668, 302), (335, 90, 498, 668), (499, 669, 337, 37), (169, 497, 669, 499), (497, 96, 339, 669), (427, 670, 500, 56), (137, 426, 670, 427), (426, 136, 501, 670), (502, 500, 170), (502, 431, 500), (431, 56, 500), (257, 504, 3), (257, 444, 504), (444, 171, 504), (506, 505, 3), (506, 443, 505), (443, 143, 505), (505, 671, 257, 3), (143, 440, 671, 505), (440, 144, 442, 671), (446, 672, 503, 148), (149, 445, 672, 446), (445, 146, 507, 672), (459, 509, 157), (459, 454, 509), (454, 31, 509), (509, 458, 157), (509, 508, 458), (508, 123, 458), (511, 513, 31), (511, 455, 513), (455, 38, 513), (504, 514, 3), (504, 507, 514), (507, 146, 514), (512, 461, 158), (512, 511, 461), (511, 31, 461), (462, 512, 158), (462, 456, 512), (456, 152, 512), (513, 173, 31), (513, 213, 173), (213, 4, 173), (510, 229, 0), (510, 477, 229), (477, 160, 229), (514, 506, 3), (514, 441, 506), (441, 40, 506), (224, 510, 0), (224, 478, 510), (478, 165, 510), (472, 229, 160), (472, 515, 229), (515, 0, 229), (515, 209, 0), (515, 474, 209), (474, 42, 209), (476, 517, 164), (473, 145, 517), (232, 520, 120), (232, 393, 520), (393, 125, 520), (517, 518, 164), (517, 224, 518), (224, 0, 518), (518, 475, 164), (518, 209, 475), (209, 42, 475), (392, 486, 125), (392, 516, 486), (516, 118, 486), (388, 387, 119), (388, 519, 387), (519, 118, 387), (520, 519, 120), (520, 486, 519), (486, 118, 519), (487, 516, 124), (487, 386, 516), (386, 118, 516), (175, 522, 30), (175, 385, 522), (385, 117, 522), (394, 397, 127), (394, 521, 397), (521, 129, 397), (391, 487, 124), (391, 522, 487), (522, 117, 487), (232, 521, 126), (232, 523, 521), (523, 129, 521), (523, 398, 129), (523, 389, 398), (389, 121, 398), (524, 375, 112), (524, 374, 375), (374, 110, 375), (525, 377, 114), (525, 524, 377), (524, 112, 377), (378, 525, 114), (378, 376, 525), (376, 111, 525), (350, 237, 99), (350, 526, 237), (526, 94, 237), (353, 528, 100), (353, 354, 528), (354, 101, 528), (526, 351, 94), (526, 528, 351), (528, 101, 351), (325, 530, 83), (325, 324, 530), (324, 45, 530), (219, 176, 6), (219, 529, 176), (529, 45, 176), (527, 323, 86), (527, 322, 323), (322, 87, 323), (527, 86, 321), (527, 321, 531), (531, 321, 26), (176, 45, 531), (176, 531, 180), (180, 531, 26), (532, 288, 69), (532, 290, 288), (290, 70, 288), (211, 534, 67), (211, 291, 534), (291, 73, 534), (384, 535, 115), (384, 175, 535), (175, 30, 535), (293, 292, 74), (293, 533, 292), (533, 68, 292), (536, 395, 115), (536, 396, 395), (396, 128, 395), (289, 538, 72), (289, 211, 538), (211, 67, 538), (178, 539, 5), (178, 194, 539), (194, 17, 539), (180, 537, 6), (180, 319, 537), (319, 85, 537), (538, 533, 72), (538, 286, 533), (286, 68, 533), (184, 193, 16), (184, 539, 193), (539, 17, 193), (488, 166, 490, 167, 207, 674), (674, 207, 59, 190), (207, 675, 191, 59), (206, 674, 190, 14), (675, 673, 208, 15, 191), (199, 23, 673, 675), (174, 491, 665), (9, 491, 174), (5, 174, 665), (534, 73, 532), (287, 534, 532), (534, 287, 67), (532, 69, 287), (196, 491, 488), (21, 197, 488), (166, 488, 491), (488, 197, 20), (9, 198, 491), (198, 166, 491), (517, 161, 473)])
me_cube.polygons.foreach_set('use_smooth', [True] * 798)
_uv = me_cube.uv_layers.new(name='UVMap')
_uv.uv.foreach_set('vector', [0.1792, 0.3802, 0.2108, 0.3677, 0.1925, 0.3852, 0.1647, 0.399, 0.539, 0.8108, 0.5629, 0.8304, 0.5342, 0.8326, 0.7548, 0.4578, 0.7516, 0.5006, 0.7174, 0.48, 0.6571, 0.5241, 0.6716, 0.555, 0.6477, 0.5744, 0.6317, 0.5402, 0.8296, 0.827, 0.8594, 0.8378, 0.8454, 0.885, 0.8228, 0.8857, 0.3187, 0.3756, 0.2971, 0.3522, 0.3159, 0.3402, 0.3339, 0.3515, 0.8304, 0.9263, 0.8228, 0.8857, 0.8454, 0.885, 0.8594, 0.9204, 0.8161, 0.1623, 0.8532, 0.1255, 0.8773, 0.1866, 0.6648, 0.6015, 0.6883, 0.6179, 0.6891, 0.6276, 0.6646, 0.6115, 0.7135, 0.5927, 0.7324, 0.563, 0.7388, 0.5724, 0.7151, 0.6032, 0.7535, 0.5398, 0.7655, 0.5033, 0.7759, 0.5055, 0.7651, 0.547, 0.7654, 0.456, 0.7545, 0.3968, 0.7709, 0.3898, 0.7759, 0.4546, 0.7353, 0.3698, 0.7066, 0.343, 0.702, 0.3051, 0.7461, 0.3489, 0.6715, 0.4589, 0.6732, 0.4604, 0.672, 0.4602, 0.674, 0.4619, 0.6469, 0.4858, 0.6357, 0.4724, 0.6669, 0.4475, 0.6723, 0.4604, 0.6731, 0.4612, 0.6237, 0.5436, 0.6447, 0.5819, 0.6411, 0.5906, 0.6158, 0.5467, 0.733, 0.7571, 0.7307, 0.7831, 0.7264, 0.751, 0.6914, 0.6833, 0.6809, 0.697, 0.6414, 0.6812, 0.6519, 0.667, 0.6873, 0.8001, 0.6976, 0.8306, 0.6586, 0.8556, 0.6406, 0.821, 0.5246, 0.8648, 0.4891, 0.8453, 0.518, 0.8235, 0.8207, 0.2034, 0.8773, 0.1866, 0.8458, 0.2187, 0.8163, 0.1216, 0.8532, 0.1255, 0.8161, 0.1623, 0.7464, 0.02554, 0.7611, 0.02448, 0.7681, 0.05316, 0.8297, 0.5626, 0.8214, 0.6228, 0.7981, 0.6, 0.7938, 0.5492, 0.3486, 0.6692, 0.3699, 0.7224, 0.3242, 0.7146, 0.3719, 0.4035, 0.3736, 0.3606, 0.4095, 0.3602, 0.4091, 0.4142, 0.3489, 0.4885, 0.3628, 0.4661, 0.3953, 0.4836, 0.3689, 0.5083, 0.5806, 0.4607, 0.524, 0.4649, 0.5648, 0.4317, 0.3032, 0.4592, 0.2701, 0.4472, 0.2898, 0.4419, 0.3096, 0.4486, 0.1395, 0.3358, 0.1506, 0.35, 0.1381, 0.3705, 0.3618, 0.319, 0.3736, 0.3606, 0.3462, 0.3617, 0.3339, 0.3515, 0.7419, 0.7913, 0.7481, 0.7589, 0.7641, 0.7606, 0.7524, 0.8011, 0.6944, 0.8459, 0.7247, 0.8181, 0.7248, 0.8327, 0.69, 0.8632, 0.7501, 0.7181, 0.7374, 0.6846, 0.7454, 0.6765, 0.7628, 0.7151, 0.6434, 0.6573, 0.6304, 0.6772, 0.6179, 0.6725, 0.6336, 0.6458, 0.7067, 0.6577, 0.6616, 0.6413, 0.6582, 0.6283, 0.7091, 0.6448, 0.6296, 0.8311, 0.6524, 0.8766, 0.646, 0.8994, 0.6179, 0.841, 0.6163, 0.7329, 0.6169, 0.7913, 0.6025, 0.7924, 0.6025, 0.7334, 0.2495, 0.8166, 0.2161, 0.8272, 0.2216, 0.8178, 0.2546, 0.8086, 0.1709, 0.8123, 0.1253, 0.8041, 0.1244, 0.7979, 0.1717, 0.8042, 0.09826, 0.815, 0.07122, 0.8262, 0.06239, 0.8235, 0.09342, 0.8106, 0.2517, 0.9006, 0.2926, 0.8986, 0.2939, 0.9058, 0.2575, 0.9084, 0.0941, 0.8585, 0.1184, 0.89, 0.1146, 0.8959, 0.08759, 0.8599, 0.1668, 0.8995, 0.2154, 0.8985, 0.2207, 0.9082, 0.1658, 0.9084, 0.345, 0.8298, 0.2882, 0.8077, 0.2887, 0.8002, 0.3554, 0.8253, 0.3477, 0.8816, 0.4088, 0.8584, 0.4315, 0.859, 0.3586, 0.8866, 0.3078, 0.5967, 0.3151, 0.5756, 0.3431, 0.5982, 0.3354, 0.6101, 0.8648, 0.1078, 0.8532, 0.1255, 0.8163, 0.1216, 0.825, 0.09574, 0.4167, 0.6533, 0.4073, 0.7177, 0.382, 0.6599, 0.9131, 0.1217, 0.9297, 0.1028, 0.9451, 0.09778, 0.9289, 0.1192, 0.8939, 0.1921, 0.8915, 0.1343, 0.908, 0.1397, 0.9045, 0.1961, 0.8533, 0.2612, 0.8885, 0.2397, 0.8981, 0.2451, 0.8554, 0.2729, 0.8056, 0.1614, 0.808, 0.2029, 0.7966, 0.2023, 0.7958, 0.1606, 0.8084, 0.2409, 0.8119, 0.284, 0.8018, 0.3044, 0.7958, 0.2501, 0.8819, 0.07515, 0.83, 0.05837, 0.824, 0.0436, 0.8866, 0.06477, 0.8163, 0.08745, 0.8058, 0.1187, 0.7958, 0.1154, 0.8074, 0.07888, 0.486, 0.8524, 0.5256, 0.8712, 0.5266, 0.8786, 0.4826, 0.8601, 0.5962, 0.8358, 0.5925, 0.8039, 0.6001, 0.8083, 0.6019, 0.8426, 0.5601, 0.8717, 0.595, 0.867, 0.6005, 0.8723, 0.5648, 0.8781, 0.5921, 0.7496, 0.5839, 0.6822, 0.5949, 0.6801, 0.6019, 0.75, 0.5059, 0.6887, 0.5053, 0.7704, 0.4959, 0.7634, 0.4961, 0.6686, 0.5632, 0.6314, 0.527, 0.5754, 0.5176, 0.538, 0.5684, 0.6126, 0.4735, 0.7861, 0.456, 0.8047, 0.4506, 0.8021, 0.4647, 0.7828, 0.4524, 0.8172, 0.455, 0.8322, 0.438, 0.8396, 0.4422, 0.8175, 0.418, 0.7204, 0.4241, 0.6502, 0.4315, 0.6472, 0.4282, 0.7231, 0.3918, 0.6146, 0.346, 0.5918, 0.3506, 0.5828, 0.3997, 0.6091, 0.2571, 0.5843, 0.2471, 0.6212, 0.2411, 0.6191, 0.2527, 0.5783, 0.2488, 0.7073, 0.2698, 0.7492, 0.2679, 0.7973, 0.2424, 0.7139, 0.3516, 0.7756, 0.3951, 0.787, 0.4, 0.7973, 0.352, 0.7876, 0.294, 0.7601, 0.3204, 0.7676, 0.3189, 0.784, 0.2952, 0.7854, 0.3149, 0.5647, 0.2736, 0.5503, 0.2701, 0.542, 0.3139, 0.5526, 0.8139, 0.6575, 0.8579, 0.6768, 0.8733, 0.7021, 0.8137, 0.6712, 0.7851, 0.5512, 0.7884, 0.6128, 0.7777, 0.6227, 0.7765, 0.5531, 0.7843, 0.4453, 0.7878, 0.4968, 0.7794, 0.4964, 0.7765, 0.4432, 0.8773, 0.4501, 0.88, 0.4112, 0.8934, 0.4111, 0.8948, 0.4475, 0.8712, 0.587, 0.8696, 0.49, 0.8845, 0.4908, 0.889, 0.5978, 0.8236, 0.3565, 0.7872, 0.3963, 0.78, 0.3939, 0.8232, 0.349, 0.8748, 0.3625, 0.8593, 0.3173, 0.8653, 0.3051, 0.8816, 0.3548, 0.8357, 0.7613, 0.7966, 0.7267, 0.7905, 0.7028, 0.8352, 0.7509, 0.8738, 0.8391, 0.8777, 0.7871, 0.8871, 0.7728, 0.8871, 0.8393, 0.8668, 0.9254, 0.8543, 0.889, 0.863, 0.8937, 0.8739, 0.9308, 0.7865, 0.8109, 0.7935, 0.8887, 0.7833, 0.8929, 0.7765, 0.8004, 0.8379, 0.9754, 0.8763, 0.9612, 0.8839, 0.9652, 0.8389, 0.9817, 0.7952, 0.9412, 0.7999, 0.9906, 0.7944, 0.9997, 0.7891, 0.949, 0.7334, 0.9398, 0.7126, 0.9125, 0.7159, 0.9079, 0.7417, 0.938, 0.7231, 0.9716, 0.7527, 0.9688, 0.7641, 0.9726, 0.7297, 0.9778, 0.6514, 0.9067, 0.5896, 0.9059, 0.5816, 0.9001, 0.6496, 0.9001, 0.6594, 0.9755, 0.6968, 0.9705, 0.6982, 0.9774, 0.6573, 0.9851, 0.6025, 0.9397, 0.6178, 0.9725, 0.6119, 0.9811, 0.593, 0.9417, 0.4687, 0.4351, 0.4587, 0.4712, 0.4502, 0.4742, 0.4598, 0.4405, 0.4772, 0.3683, 0.4806, 0.3994, 0.4701, 0.4045, 0.4637, 0.3714, 0.4691, 0.288, 0.4765, 0.3325, 0.4633, 0.3328, 0.4571, 0.289, 0.4523, 0.2154, 0.4632, 0.238, 0.449, 0.2411, 0.4393, 0.2172, 0.4611, 0.1595, 0.4404, 0.1936, 0.4277, 0.1935, 0.4463, 0.1604, 0.4657, 0.0946, 0.4832, 0.1291, 0.4676, 0.1269, 0.4496, 0.0852, 0.5732, 0.4359, 0.5564, 0.4113, 0.5653, 0.4176, 0.5806, 0.4414, 0.5659, 0.3609, 0.5689, 0.3066, 0.5838, 0.3087, 0.5792, 0.3644, 0.5795, 0.2603, 0.5864, 0.2133, 0.6019, 0.2236, 0.5927, 0.2617, 0.575, 0.166, 0.5567, 0.1254, 0.5735, 0.1232, 0.5901, 0.168, 0.5756, 0.08272, 0.5907, 0.0253, 0.6019, 0.0003271, 0.5942, 0.06622, 0.4968, 0.4994, 0.5349, 0.5273, 0.5362, 0.5373, 0.4932, 0.5059, 0.5623, 0.4944, 0.5895, 0.4616, 0.5984, 0.4623, 0.5674, 0.4998, 0.5508, 0.05324, 0.5181, 0.07793, 0.5149, 0.06249, 0.5581, 0.03371, 0.4834, 0.066, 0.4483, 0.05527, 0.432, 0.04357, 0.4728, 0.05358, 0.2868, 0.4757, 0.3258, 0.4921, 0.3264, 0.496, 0.279, 0.4802, 0.3336, 0.5137, 0.3415, 0.5361, 0.3401, 0.5414, 0.334, 0.5185, 0.2667, 0.4451, 0.249, 0.458, 0.2411, 0.4607, 0.2622, 0.4428, 0.3674, 0.4643, 0.3332, 0.4508, 0.3347, 0.4461, 0.3722, 0.4625, 0.3709, 0.5109, 0.4015, 0.4831, 0.4077, 0.4825, 0.3729, 0.5134, 0.3106, 0.4424, 0.2878, 0.4381, 0.2809, 0.4281, 0.3096, 0.4363, 0.3383, 0.108, 0.275, 0.02907, 0.2676, 0.0003271, 0.3432, 0.09243, 0.255, 0.1545, 0.2506, 0.2479, 0.2442, 0.2409, 0.2469, 0.1392, 0.3684, 0.4558, 0.4045, 0.4745, 0.4077, 0.4825, 0.3722, 0.4625, 0.4184, 0.2694, 0.3804, 0.1813, 0.3935, 0.1805, 0.4271, 0.2703, 0.414, 0.4219, 0.4163, 0.3638, 0.4237, 0.3677, 0.4186, 0.43, 0.2544, 0.33, 0.2722, 0.3808, 0.2526, 0.3879, 0.2411, 0.3258, 0.2984, 0.4117, 0.3328, 0.4372, 0.3347, 0.4461, 0.2928, 0.4231, 0.06469, 0.4699, 0.04946, 0.5097, 0.03973, 0.5085, 0.05607, 0.4638, 0.07027, 0.6102, 0.1031, 0.6604, 0.09556, 0.6761, 0.06236, 0.6153, 0.1499, 0.4501, 0.08687, 0.432, 0.08214, 0.4212, 0.1484, 0.4384, 0.0434, 0.5338, 0.04229, 0.5567, 0.03263, 0.5605, 0.03263, 0.5346, 0.2223, 0.5915, 0.2227, 0.5918, 0.2232, 0.5921, 0.2242, 0.5378, 0.1988, 0.4877, 0.2017, 0.4799, 0.2049, 0.4708, 0.2405, 0.5363, 0.2334, 0.6065, 0.2269, 0.5992, 0.139, 0.7065, 0.1836, 0.723, 0.1861, 0.7566, 0.1357, 0.7198, 0.2167, 0.6695, 0.2269, 0.5992, 0.2334, 0.6065, 0.2229, 0.6824, 0.07006, 0.3232, 0.03306, 0.3367, 0.0003271, 0.3282, 0.05344, 0.3148, 0.2326, 0.2774, 0.2255, 0.2086, 0.2405, 0.2106, 0.2387, 0.2765, 0.207, 0.1347, 0.1548, 0.03556, 0.1513, 0.0003271, 0.216, 0.1216, 0.1683, 0.4069, 0.1968, 0.3906, 0.2014, 0.3965, 0.1725, 0.416, 0.09602, 0.4009, 0.1402, 0.4095, 0.1398, 0.4205, 0.09063, 0.4114, 0.03161, 0.3572, 0.05292, 0.3835, 0.04618, 0.3927, 0.01935, 0.3594, 0.2179, 0.3704, 0.2327, 0.347, 0.2405, 0.3463, 0.2255, 0.373, 0.1117, 0.2576, 0.127, 0.3214, 0.1129, 0.3053, 0.1032, 0.2458, 0.1303, 0.1191, 0.1246, 0.1856, 0.1087, 0.1834, 0.114, 0.1027, 0.6622, 0.245, 0.7215, 0.2878, 0.7253, 0.3044, 0.6547, 0.2574, 0.7681, 0.05316, 0.7611, 0.02448, 0.7723, 0.01695, 0.779, 0.04601, 0.6171, 0.1429, 0.6236, 0.1932, 0.6125, 0.2072, 0.6025, 0.1449, 0.6542, 0.05194, 0.6278, 0.09778, 0.6177, 0.09325, 0.6485, 0.04212, 0.7248, 0.00997, 0.698, 0.01286, 0.6903, 0.0003271, 0.7297, 0.0003271, 0.7623, 0.2359, 0.7854, 0.1802, 0.7929, 0.1817, 0.7714, 0.2423, 0.7858, 0.1299, 0.7696, 0.08081, 0.7799, 0.07707, 0.7951, 0.1305, 0.7113, 0.3734, 0.6886, 0.421, 0.679, 0.4014, 0.7066, 0.343, 0.7121, 0.5184, 0.7174, 0.48, 0.7516, 0.5006, 0.7426, 0.5335, 0.6764, 0.7301, 0.6776, 0.7677, 0.6308, 0.7899, 0.6299, 0.7325, 0.7258, 0.7232, 0.7264, 0.751, 0.7198, 0.7452, 0.7145, 0.7243, 0.8791, 0.2345, 0.8495, 0.2484, 0.8458, 0.2187, 0.3301, 0.6187, 0.3388, 0.6406, 0.2988, 0.6176, 0.3589, 0.6304, 0.382, 0.6599, 0.3486, 0.6692, 0.3388, 0.6406, 0.2867, 0.708, 0.2928, 0.7367, 0.2716, 0.7301, 0.2553, 0.7008, 0.3107, 0.2239, 0.3388, 0.2709, 0.3159, 0.3402, 0.2885, 0.307, 0.2862, 0.3753, 0.2746, 0.3336, 0.2971, 0.3522, 0.1988, 0.4877, 0.2242, 0.5378, 0.1896, 0.5174, 0.05058, 0.554, 0.05347, 0.5336, 0.1241, 0.5432, 0.1398, 0.4932, 0.1509, 0.4613, 0.1988, 0.4877, 0.1896, 0.5174, 0.1931, 0.6455, 0.1758, 0.629, 0.2232, 0.5921, 0.2227, 0.5918, 0.04719, 0.3404, 0.08391, 0.3337, 0.04416, 0.355, 0.1395, 0.3358, 0.1381, 0.3705, 0.1004, 0.3535, 0.2089, 0.2125, 0.2265, 0.2781, 0.153, 0.269, 0.2232, 0.5921, 0.1758, 0.629, 0.2025, 0.5615, 0.2089, 0.2125, 0.153, 0.269, 0.1807, 0.1982, 0.1584, 0.06761, 0.197, 0.148, 0.1457, 0.1347, 0.2252, 0.3473, 0.1869, 0.3582, 0.1831, 0.3409, 0.778, 0.1788, 0.7537, 0.23, 0.7394, 0.1427, 0.1197, 0.6465, 0.07885, 0.6047, 0.1526, 0.5881, 0.7613, 0.08413, 0.777, 0.1297, 0.7305, 0.107, 0.6349, 0.1852, 0.6748, 0.1498, 0.6709, 0.2325, 0.6349, 0.1852, 0.6301, 0.1415, 0.6748, 0.1498, 0.7464, 0.02554, 0.7681, 0.05316, 0.7581, 0.05923, 0.545, 0.1269, 0.5605, 0.1648, 0.5202, 0.1289, 0.7613, 0.08413, 0.7305, 0.107, 0.7307, 0.0459, 0.7087, 0.1219, 0.6768, 0.111, 0.7067, 0.08159, 0.5518, 0.3045, 0.5104, 0.2711, 0.5658, 0.2596, 0.4952, 0.1307, 0.4884, 0.1777, 0.4753, 0.1593, 0.5737, 0.2129, 0.5289, 0.2267, 0.5299, 0.1703, 0.5017, 0.3342, 0.4889, 0.2872, 0.5237, 0.3198, 0.4898, 0.3952, 0.4942, 0.3667, 0.5194, 0.3999, 0.545, 0.1269, 0.5347, 0.111, 0.5585, 0.09582, 0.5486, 0.4056, 0.5304, 0.3707, 0.5529, 0.3578, 0.4952, 0.1307, 0.5063, 0.1132, 0.5202, 0.1289, 0.4952, 0.1307, 0.4813, 0.1027, 0.5063, 0.1132, 0.7091, 0.9174, 0.7245, 0.942, 0.6987, 0.9419, 0.7091, 0.9174, 0.6987, 0.9419, 0.6659, 0.9442, 0.5976, 0.9115, 0.6531, 0.9138, 0.6111, 0.9381, 0.7943, 0.3988, 0.8373, 0.4438, 0.792, 0.4473, 0.8539, 0.3294, 0.8648, 0.3696, 0.824, 0.364, 0.7943, 0.3988, 0.835, 0.4066, 0.8373, 0.4438, 0.4604, 0.805, 0.4815, 0.7909, 0.4612, 0.8093, 0.5246, 0.8648, 0.518, 0.8235, 0.5342, 0.8326, 0.5132, 0.7769, 0.5155, 0.7068, 0.5355, 0.7309, 0.5132, 0.7769, 0.5355, 0.7309, 0.5365, 0.8032, 0.539, 0.8108, 0.5295, 0.8063, 0.5564, 0.8075, 0.1228, 0.8833, 0.1009, 0.8563, 0.1165, 0.8438, 0.2108, 0.8908, 0.1678, 0.8909, 0.2088, 0.8639, 0.4898, 0.3952, 0.5194, 0.3999, 0.4779, 0.4303, 0.2914, 0.8914, 0.2914, 0.8532, 0.3371, 0.8767, 0.5806, 0.4607, 0.5572, 0.4891, 0.524, 0.4649, 0.2108, 0.8908, 0.2088, 0.8639, 0.2468, 0.8929, 0.727, 0.5557, 0.7111, 0.583, 0.703, 0.5478, 0.5859, 0.8001, 0.5902, 0.8301, 0.5564, 0.8075, 0.2111, 0.8353, 0.2452, 0.8245, 0.2489, 0.858, 0.6884, 0.5445, 0.6879, 0.5664, 0.6716, 0.555, 0.1507, 0.3816, 0.1792, 0.3802, 0.1647, 0.399, 0.1403, 0.4015, 0.1578, 0.3615, 0.1869, 0.3582, 0.1792, 0.3802, 0.1507, 0.3816, 0.1869, 0.3582, 0.2252, 0.3473, 0.2108, 0.3677, 0.1792, 0.3802, 0.5342, 0.8326, 0.5559, 0.8656, 0.5246, 0.8648, 0.5342, 0.8326, 0.5629, 0.8304, 0.5559, 0.8656, 0.5629, 0.8304, 0.5894, 0.8617, 0.5559, 0.8656, 0.6469, 0.4858, 0.6571, 0.5241, 0.6317, 0.5402, 0.6207, 0.4993, 0.674, 0.4619, 0.6814, 0.5121, 0.6571, 0.5241, 0.6469, 0.4858, 0.6814, 0.5121, 0.6884, 0.5445, 0.6716, 0.555, 0.6571, 0.5241, 0.7988, 0.8199, 0.8296, 0.827, 0.8228, 0.8857, 0.8021, 0.8854, 0.7992, 0.7436, 0.8361, 0.771, 0.8296, 0.827, 0.7988, 0.8199, 0.8361, 0.771, 0.867, 0.7903, 0.8594, 0.8378, 0.8296, 0.827, 0.3391, 0.3914, 0.3187, 0.3756, 0.3339, 0.3515, 0.3462, 0.3617, 0.3325, 0.4221, 0.3043, 0.3982, 0.3187, 0.3756, 0.3391, 0.3914, 0.3043, 0.3982, 0.2862, 0.3753, 0.2971, 0.3522, 0.3187, 0.3756, 0.8369, 0.9691, 0.8304, 0.9263, 0.8594, 0.9204, 0.8685, 0.957, 0.8055, 0.9814, 0.8019, 0.934, 0.8304, 0.9263, 0.8369, 0.9691, 0.8019, 0.934, 0.8021, 0.8854, 0.8228, 0.8857, 0.8304, 0.9263, 0.6447, 0.5819, 0.6648, 0.6015, 0.6646, 0.6115, 0.6411, 0.5906, 0.6477, 0.5744, 0.6654, 0.5922, 0.6648, 0.6015, 0.6447, 0.5819, 0.6654, 0.5922, 0.6874, 0.6081, 0.6883, 0.6179, 0.6648, 0.6015, 0.6883, 0.6179, 0.7135, 0.5927, 0.7151, 0.6032, 0.6891, 0.6276, 0.6874, 0.6081, 0.7111, 0.583, 0.7135, 0.5927, 0.6883, 0.6179, 0.7111, 0.583, 0.727, 0.5557, 0.7324, 0.563, 0.7135, 0.5927, 0.7324, 0.563, 0.7535, 0.5398, 0.7651, 0.547, 0.7388, 0.5724, 0.727, 0.5557, 0.7426, 0.5335, 0.7535, 0.5398, 0.7324, 0.563, 0.7426, 0.5335, 0.7516, 0.5006, 0.7655, 0.5033, 0.7535, 0.5398, 0.7655, 0.5033, 0.7654, 0.456, 0.7759, 0.4546, 0.7759, 0.5055, 0.7516, 0.5006, 0.7548, 0.4578, 0.7654, 0.456, 0.7655, 0.5033, 0.7548, 0.4578, 0.7388, 0.4046, 0.7545, 0.3968, 0.7654, 0.456, 0.7545, 0.3968, 0.7353, 0.3698, 0.7461, 0.3489, 0.7709, 0.3898, 0.7388, 0.4046, 0.7263, 0.3887, 0.7353, 0.3698, 0.7545, 0.3968, 0.7263, 0.3887, 0.7113, 0.3734, 0.7066, 0.343, 0.7353, 0.3698, 0.672, 0.4602, 0.6731, 0.4612, 0.6723, 0.4604, 0.672, 0.4602, 0.6732, 0.4604, 0.6731, 0.4612, 0.6732, 0.4604, 0.674, 0.4619, 0.6731, 0.4612, 0.6116, 0.4965, 0.6237, 0.5436, 0.6158, 0.5467, 0.6025, 0.4938, 0.6207, 0.4993, 0.6317, 0.5402, 0.6237, 0.5436, 0.6116, 0.4965, 0.6146, 0.4974, 0.6317, 0.5402, 0.6477, 0.5744, 0.6447, 0.5819, 0.6237, 0.5436, 0.7264, 0.751, 0.7238, 0.7757, 0.7198, 0.7452, 0.7264, 0.751, 0.7307, 0.7831, 0.7238, 0.7757, 0.7307, 0.7831, 0.7248, 0.8069, 0.7238, 0.7757, 0.7038, 0.6703, 0.6914, 0.6833, 0.6519, 0.667, 0.6649, 0.6523, 0.7313, 0.6907, 0.7194, 0.7014, 0.6914, 0.6833, 0.7038, 0.6703, 0.7194, 0.7014, 0.7114, 0.7091, 0.6809, 0.697, 0.6914, 0.6833, 0.6776, 0.7677, 0.6873, 0.8001, 0.6406, 0.821, 0.6308, 0.7899, 0.7198, 0.7452, 0.7238, 0.7757, 0.6873, 0.8001, 0.6776, 0.7677, 0.7238, 0.7757, 0.7248, 0.8069, 0.6976, 0.8306, 0.6873, 0.8001, 0.518, 0.8235, 0.4822, 0.7977, 0.5132, 0.7769, 0.518, 0.8235, 0.4891, 0.8453, 0.4822, 0.7977, 0.4891, 0.8453, 0.4625, 0.8213, 0.4822, 0.7977, 0.8458, 0.2187, 0.8773, 0.1866, 0.8791, 0.2345, 0.8161, 0.1623, 0.8773, 0.1866, 0.8207, 0.2034, 0.7388, 0.4046, 0.7548, 0.4578, 0.6886, 0.421, 0.8353, 0.4932, 0.8297, 0.5626, 0.7938, 0.5492, 0.7959, 0.4972, 0.862, 0.4912, 0.8582, 0.5769, 0.8297, 0.5626, 0.8353, 0.4932, 0.8582, 0.5769, 0.8485, 0.6652, 0.8214, 0.6228, 0.8297, 0.5626, 0.3242, 0.7146, 0.3513, 0.765, 0.3212, 0.7467, 0.3242, 0.7146, 0.3699, 0.7224, 0.3513, 0.765, 0.3699, 0.7224, 0.3914, 0.7788, 0.3513, 0.765, 0.3644, 0.4489, 0.3719, 0.4035, 0.4091, 0.4142, 0.4011, 0.4666, 0.3325, 0.4221, 0.3391, 0.3914, 0.3719, 0.4035, 0.3644, 0.4489, 0.3391, 0.3914, 0.3462, 0.3617, 0.3736, 0.3606, 0.3719, 0.4035, 0.3335, 0.509, 0.3489, 0.4885, 0.3689, 0.5083, 0.3428, 0.5308, 0.325, 0.4882, 0.3282, 0.4717, 0.3489, 0.4885, 0.3335, 0.509, 0.3282, 0.4717, 0.3308, 0.4562, 0.3628, 0.4661, 0.3489, 0.4885, 0.5648, 0.4317, 0.5091, 0.436, 0.5486, 0.4056, 0.5648, 0.4317, 0.524, 0.4649, 0.5091, 0.436, 0.524, 0.4649, 0.4672, 0.4682, 0.5091, 0.436, 0.3282, 0.4717, 0.3032, 0.4592, 0.3096, 0.4486, 0.3308, 0.4562, 0.325, 0.4882, 0.2942, 0.4713, 0.3032, 0.4592, 0.3282, 0.4717, 0.2942, 0.4713, 0.2525, 0.457, 0.2701, 0.4472, 0.3032, 0.4592, 0.1381, 0.3705, 0.1507, 0.3816, 0.1403, 0.4015, 0.1381, 0.3705, 0.1506, 0.35, 0.1507, 0.3816, 0.1506, 0.35, 0.1578, 0.3615, 0.1507, 0.3816, 0.3388, 0.2709, 0.3618, 0.319, 0.3339, 0.3515, 0.3159, 0.3402, 0.3704, 0.1847, 0.4088, 0.2697, 0.3618, 0.319, 0.3388, 0.2709, 0.4088, 0.2697, 0.4095, 0.3602, 0.3736, 0.3606, 0.3618, 0.319, 0.7247, 0.8181, 0.7419, 0.7913, 0.7524, 0.8011, 0.7248, 0.8327, 0.7248, 0.8069, 0.7307, 0.7831, 0.7419, 0.7913, 0.7247, 0.8181, 0.7307, 0.7831, 0.733, 0.7571, 0.7481, 0.7589, 0.7419, 0.7913, 0.6524, 0.8766, 0.6944, 0.8459, 0.69, 0.8632, 0.646, 0.8994, 0.6586, 0.8556, 0.6976, 0.8306, 0.6944, 0.8459, 0.6524, 0.8766, 0.6976, 0.8306, 0.7248, 0.8069, 0.7247, 0.8181, 0.6944, 0.8459, 0.7481, 0.7589, 0.7501, 0.7181, 0.7628, 0.7151, 0.7641, 0.7606, 0.733, 0.7571, 0.7381, 0.7203, 0.7501, 0.7181, 0.7481, 0.7589, 0.7381, 0.7203, 0.7313, 0.6907, 0.7374, 0.6846, 0.7501, 0.7181, 0.6616, 0.6413, 0.6434, 0.6573, 0.6336, 0.6458, 0.6582, 0.6283, 0.6649, 0.6523, 0.6519, 0.667, 0.6434, 0.6573, 0.6616, 0.6413, 0.6519, 0.667, 0.6414, 0.6812, 0.6304, 0.6772, 0.6434, 0.6573, 0.7374, 0.6846, 0.7067, 0.6577, 0.7091, 0.6448, 0.7454, 0.6765, 0.7313, 0.6907, 0.7038, 0.6703, 0.7067, 0.6577, 0.7374, 0.6846, 0.7038, 0.6703, 0.6649, 0.6523, 0.6616, 0.6413, 0.7067, 0.6577, 0.6169, 0.7913, 0.6296, 0.8311, 0.6179, 0.841, 0.6025, 0.7924, 0.6308, 0.7899, 0.6406, 0.821, 0.6296, 0.8311, 0.6169, 0.7913, 0.6406, 0.821, 0.6586, 0.8556, 0.6524, 0.8766, 0.6296, 0.8311, 0.6304, 0.6772, 0.6163, 0.7329, 0.6025, 0.7334, 0.6179, 0.6725, 0.6414, 0.6812, 0.6299, 0.7325, 0.6163, 0.7329, 0.6304, 0.6772, 0.6299, 0.7325, 0.6308, 0.7899, 0.6169, 0.7913, 0.6163, 0.7329, 0.2882, 0.8077, 0.2495, 0.8166, 0.2546, 0.8086, 0.2887, 0.8002, 0.2876, 0.8152, 0.2452, 0.8245, 0.2495, 0.8166, 0.2882, 0.8077, 0.2452, 0.8245, 0.2111, 0.8353, 0.2161, 0.8272, 0.2495, 0.8166, 0.2161, 0.8272, 0.1709, 0.8123, 0.1717, 0.8042, 0.2216, 0.8178, 0.2111, 0.8353, 0.1697, 0.8211, 0.1709, 0.8123, 0.2161, 0.8272, 0.1697, 0.8211, 0.1261, 0.8102, 0.1253, 0.8041, 0.1709, 0.8123, 0.1253, 0.8041, 0.09826, 0.815, 0.09342, 0.8106, 0.1244, 0.7979, 0.1261, 0.8102, 0.1031, 0.8195, 0.09826, 0.815, 0.1253, 0.8041, 0.1031, 0.8195, 0.08005, 0.829, 0.07122, 0.8262, 0.09826, 0.815, 0.2154, 0.8985, 0.2517, 0.9006, 0.2575, 0.9084, 0.2207, 0.9082, 0.2108, 0.8908, 0.2468, 0.8929, 0.2517, 0.9006, 0.2154, 0.8985, 0.2468, 0.8929, 0.2914, 0.8914, 0.2926, 0.8986, 0.2517, 0.9006, 0.07122, 0.8262, 0.0941, 0.8585, 0.08759, 0.8599, 0.06239, 0.8235, 0.08005, 0.829, 0.1009, 0.8563, 0.0941, 0.8585, 0.07122, 0.8262, 0.1009, 0.8563, 0.1228, 0.8833, 0.1184, 0.89, 0.0941, 0.8585, 0.1184, 0.89, 0.1668, 0.8995, 0.1658, 0.9084, 0.1146, 0.8959, 0.1228, 0.8833, 0.1678, 0.8909, 0.1668, 0.8995, 0.1184, 0.89, 0.1678, 0.8909, 0.2108, 0.8908, 0.2154, 0.8985, 0.1668, 0.8995, 0.4088, 0.8584, 0.345, 0.8298, 0.3554, 0.8253, 0.4315, 0.859, 0.3867, 0.8578, 0.3349, 0.8342, 0.345, 0.8298, 0.4088, 0.8584, 0.3349, 0.8342, 0.2876, 0.8152, 0.2882, 0.8077, 0.345, 0.8298, 0.2926, 0.8986, 0.3477, 0.8816, 0.3586, 0.8866, 0.2939, 0.9058, 0.2914, 0.8914, 0.3371, 0.8767, 0.3477, 0.8816, 0.2926, 0.8986, 0.3371, 0.8767, 0.3867, 0.8578, 0.4088, 0.8584, 0.3477, 0.8816, 0.2988, 0.6176, 0.3078, 0.5967, 0.3354, 0.6101, 0.3301, 0.6187, 0.2529, 0.6227, 0.2618, 0.5899, 0.3078, 0.5967, 0.2988, 0.6176, 0.2618, 0.5899, 0.2767, 0.5586, 0.3151, 0.5756, 0.3078, 0.5967, 0.8774, 0.08531, 0.8648, 0.1078, 0.825, 0.09574, 0.8363, 0.0708, 0.914, 0.1058, 0.8937, 0.1212, 0.8648, 0.1078, 0.8774, 0.08531, 0.8937, 0.1212, 0.8812, 0.1328, 0.8532, 0.1255, 0.8648, 0.1078, 0.382, 0.6599, 0.3699, 0.7224, 0.3486, 0.6692, 0.382, 0.6599, 0.4073, 0.7177, 0.3699, 0.7224, 0.4073, 0.7177, 0.3914, 0.7788, 0.3699, 0.7224, 0.8915, 0.1343, 0.9131, 0.1217, 0.9289, 0.1192, 0.908, 0.1397, 0.8812, 0.1328, 0.8937, 0.1212, 0.9131, 0.1217, 0.8915, 0.1343, 0.8937, 0.1212, 0.914, 0.1058, 0.9297, 0.1028, 0.9131, 0.1217, 0.8885, 0.2397, 0.8939, 0.1921, 0.9045, 0.1961, 0.8981, 0.2451, 0.8791, 0.2345, 0.8773, 0.1866, 0.8939, 0.1921, 0.8885, 0.2397, 0.8773, 0.1866, 0.8812, 0.1328, 0.8915, 0.1343, 0.8939, 0.1921, 0.8119, 0.284, 0.8533, 0.2612, 0.8554, 0.2729, 0.8018, 0.3044, 0.822, 0.2642, 0.8495, 0.2484, 0.8533, 0.2612, 0.8119, 0.284, 0.8495, 0.2484, 0.8791, 0.2345, 0.8885, 0.2397, 0.8533, 0.2612, 0.8058, 0.1187, 0.8056, 0.1614, 0.7958, 0.1606, 0.7958, 0.1154, 0.8163, 0.1216, 0.8161, 0.1623, 0.8056, 0.1614, 0.8058, 0.1187, 0.8161, 0.1623, 0.8207, 0.2034, 0.808, 0.2029, 0.8056, 0.1614, 0.808, 0.2029, 0.8084, 0.2409, 0.7958, 0.2501, 0.7966, 0.2023, 0.8207, 0.2034, 0.8214, 0.2322, 0.8084, 0.2409, 0.808, 0.2029, 0.8214, 0.2322, 0.822, 0.2642, 0.8119, 0.284, 0.8084, 0.2409, 0.9297, 0.1028, 0.8819, 0.07515, 0.8866, 0.06477, 0.9451, 0.09778, 0.914, 0.1058, 0.8774, 0.08531, 0.8819, 0.07515, 0.9297, 0.1028, 0.8774, 0.08531, 0.8363, 0.0708, 0.83, 0.05837, 0.8819, 0.07515, 0.83, 0.05837, 0.8163, 0.08745, 0.8074, 0.07888, 0.824, 0.0436, 0.8363, 0.0708, 0.825, 0.09574, 0.8163, 0.08745, 0.83, 0.05837, 0.825, 0.09574, 0.8163, 0.1216, 0.8058, 0.1187, 0.8163, 0.08745, 0.455, 0.8322, 0.486, 0.8524, 0.4826, 0.8601, 0.438, 0.8396, 0.4625, 0.8213, 0.4891, 0.8453, 0.486, 0.8524, 0.455, 0.8322, 0.4891, 0.8453, 0.5246, 0.8648, 0.5256, 0.8712, 0.486, 0.8524, 0.595, 0.867, 0.5962, 0.8358, 0.6019, 0.8426, 0.6005, 0.8723, 0.5894, 0.8617, 0.5902, 0.8301, 0.5962, 0.8358, 0.595, 0.867, 0.5902, 0.8301, 0.5859, 0.8001, 0.5925, 0.8039, 0.5962, 0.8358, 0.5256, 0.8712, 0.5601, 0.8717, 0.5648, 0.8781, 0.5266, 0.8786, 0.5246, 0.8648, 0.5559, 0.8656, 0.5601, 0.8717, 0.5256, 0.8712, 0.5559, 0.8656, 0.5894, 0.8617, 0.595, 0.867, 0.5601, 0.8717, 0.5925, 0.8039, 0.5921, 0.7496, 0.6019, 0.75, 0.6001, 0.8083, 0.5859, 0.8001, 0.5823, 0.7496, 0.5921, 0.7496, 0.5925, 0.8039, 0.5823, 0.7496, 0.5735, 0.6847, 0.5839, 0.6822, 0.5921, 0.7496, 0.527, 0.5754, 0.5059, 0.6887, 0.4961, 0.6686, 0.5176, 0.538, 0.5355, 0.61, 0.5155, 0.7068, 0.5059, 0.6887, 0.527, 0.5754, 0.5155, 0.7068, 0.5132, 0.7769, 0.5053, 0.7704, 0.5059, 0.6887, 0.5839, 0.6822, 0.5632, 0.6314, 0.5684, 0.6126, 0.5949, 0.6801, 0.5735, 0.6847, 0.5574, 0.6491, 0.5632, 0.6314, 0.5839, 0.6822, 0.5574, 0.6491, 0.5355, 0.61, 0.527, 0.5754, 0.5632, 0.6314, 0.5053, 0.7704, 0.4735, 0.7861, 0.4647, 0.7828, 0.4959, 0.7634, 0.5132, 0.7769, 0.4815, 0.7909, 0.4735, 0.7861, 0.5053, 0.7704, 0.4815, 0.7909, 0.4604, 0.805, 0.456, 0.8047, 0.4735, 0.7861, 0.456, 0.8047, 0.4524, 0.8172, 0.4422, 0.8175, 0.4506, 0.8021, 0.4604, 0.805, 0.4612, 0.8093, 0.4524, 0.8172, 0.456, 0.8047, 0.4612, 0.8093, 0.4625, 0.8213, 0.455, 0.8322, 0.4524, 0.8172, 0.3951, 0.787, 0.418, 0.7204, 0.4282, 0.7231, 0.4, 0.7973, 0.3914, 0.7788, 0.4073, 0.7177, 0.418, 0.7204, 0.3951, 0.787, 0.4073, 0.7177, 0.4167, 0.6533, 0.4241, 0.6502, 0.418, 0.7204, 0.4241, 0.6502, 0.3918, 0.6146, 0.3997, 0.6091, 0.4315, 0.6472, 0.4167, 0.6533, 0.3841, 0.6207, 0.3918, 0.6146, 0.4241, 0.6502, 0.3841, 0.6207, 0.3431, 0.5982, 0.346, 0.5918, 0.3918, 0.6146, 0.2736, 0.5503, 0.2571, 0.5843, 0.2527, 0.5783, 0.2701, 0.542, 0.2767, 0.5586, 0.2618, 0.5899, 0.2571, 0.5843, 0.2736, 0.5503, 0.2618, 0.5899, 0.2529, 0.6227, 0.2471, 0.6212, 0.2571, 0.5843, 0.2471, 0.6212, 0.2488, 0.7073, 0.2424, 0.7139, 0.2411, 0.6191, 0.2529, 0.6227, 0.2553, 0.7008, 0.2488, 0.7073, 0.2471, 0.6212, 0.2553, 0.7008, 0.2716, 0.7301, 0.2698, 0.7492, 0.2488, 0.7073, 0.3204, 0.7676, 0.3516, 0.7756, 0.352, 0.7876, 0.3189, 0.784, 0.3212, 0.7467, 0.3513, 0.765, 0.3516, 0.7756, 0.3204, 0.7676, 0.3513, 0.765, 0.3914, 0.7788, 0.3951, 0.787, 0.3516, 0.7756, 0.2698, 0.7492, 0.294, 0.7601, 0.2952, 0.7854, 0.2679, 0.7973, 0.2716, 0.7301, 0.2928, 0.7367, 0.294, 0.7601, 0.2698, 0.7492, 0.2928, 0.7367, 0.3212, 0.7467, 0.3204, 0.7676, 0.294, 0.7601, 0.346, 0.5918, 0.3149, 0.5647, 0.3139, 0.5526, 0.3506, 0.5828, 0.3431, 0.5982, 0.3151, 0.5756, 0.3149, 0.5647, 0.346, 0.5918, 0.3151, 0.5756, 0.2767, 0.5586, 0.2736, 0.5503, 0.3149, 0.5647, 0.7884, 0.6128, 0.8139, 0.6575, 0.8137, 0.6712, 0.7777, 0.6227, 0.7981, 0.6, 0.8214, 0.6228, 0.8139, 0.6575, 0.7884, 0.6128, 0.8214, 0.6228, 0.8485, 0.6652, 0.8579, 0.6768, 0.8139, 0.6575, 0.7878, 0.4968, 0.7851, 0.5512, 0.7765, 0.5531, 0.7794, 0.4964, 0.7959, 0.4972, 0.7938, 0.5492, 0.7851, 0.5512, 0.7878, 0.4968, 0.7938, 0.5492, 0.7981, 0.6, 0.7884, 0.6128, 0.7851, 0.5512, 0.7872, 0.3963, 0.7843, 0.4453, 0.7765, 0.4432, 0.78, 0.3939, 0.7943, 0.3988, 0.792, 0.4473, 0.7843, 0.4453, 0.7872, 0.3963, 0.792, 0.4473, 0.7959, 0.4972, 0.7878, 0.4968, 0.7843, 0.4453, 0.8696, 0.49, 0.8773, 0.4501, 0.8948, 0.4475, 0.8845, 0.4908, 0.862, 0.4912, 0.8672, 0.4517, 0.8773, 0.4501, 0.8696, 0.49, 0.8672, 0.4517, 0.8694, 0.4121, 0.88, 0.4112, 0.8773, 0.4501, 0.8579, 0.6768, 0.8712, 0.587, 0.889, 0.5978, 0.8733, 0.7021, 0.8485, 0.6652, 0.8582, 0.5769, 0.8712, 0.587, 0.8579, 0.6768, 0.8582, 0.5769, 0.862, 0.4912, 0.8696, 0.49, 0.8712, 0.587, 0.8593, 0.3173, 0.8236, 0.3565, 0.8232, 0.349, 0.8653, 0.3051, 0.8539, 0.3294, 0.824, 0.364, 0.8236, 0.3565, 0.8593, 0.3173, 0.824, 0.364, 0.7943, 0.3988, 0.7872, 0.3963, 0.8236, 0.3565, 0.88, 0.4112, 0.8748, 0.3625, 0.8816, 0.3548, 0.8934, 0.4111, 0.8694, 0.4121, 0.8648, 0.3696, 0.8748, 0.3625, 0.88, 0.4112, 0.8648, 0.3696, 0.8539, 0.3294, 0.8593, 0.3173, 0.8748, 0.3625, 0.8777, 0.7871, 0.8357, 0.7613, 0.8352, 0.7509, 0.8871, 0.7728, 0.867, 0.7903, 0.8361, 0.771, 0.8357, 0.7613, 0.8777, 0.7871, 0.8361, 0.771, 0.7992, 0.7436, 0.7966, 0.7267, 0.8357, 0.7613, 0.8543, 0.889, 0.8738, 0.8391, 0.8871, 0.8393, 0.863, 0.8937, 0.8454, 0.885, 0.8594, 0.8378, 0.8738, 0.8391, 0.8543, 0.889, 0.8594, 0.8378, 0.867, 0.7903, 0.8777, 0.7871, 0.8738, 0.8391, 0.8763, 0.9612, 0.8668, 0.9254, 0.8739, 0.9308, 0.8839, 0.9652, 0.8685, 0.957, 0.8594, 0.9204, 0.8668, 0.9254, 0.8763, 0.9612, 0.8594, 0.9204, 0.8454, 0.885, 0.8543, 0.889, 0.8668, 0.9254, 0.7966, 0.7267, 0.7865, 0.8109, 0.7765, 0.8004, 0.7905, 0.7028, 0.7992, 0.7436, 0.7988, 0.8199, 0.7865, 0.8109, 0.7966, 0.7267, 0.7988, 0.8199, 0.8021, 0.8854, 0.7935, 0.8887, 0.7865, 0.8109, 0.7999, 0.9906, 0.8379, 0.9754, 0.8389, 0.9817, 0.7944, 0.9997, 0.8055, 0.9814, 0.8369, 0.9691, 0.8379, 0.9754, 0.7999, 0.9906, 0.8369, 0.9691, 0.8685, 0.957, 0.8763, 0.9612, 0.8379, 0.9754, 0.7935, 0.8887, 0.7952, 0.9412, 0.7891, 0.949, 0.7833, 0.8929, 0.8021, 0.8854, 0.8019, 0.934, 0.7952, 0.9412, 0.7935, 0.8887, 0.8019, 0.934, 0.8055, 0.9814, 0.7999, 0.9906, 0.7952, 0.9412, 0.7527, 0.9688, 0.7334, 0.9398, 0.7417, 0.938, 0.7641, 0.9726, 0.7373, 0.9632, 0.7245, 0.942, 0.7334, 0.9398, 0.7527, 0.9688, 0.7245, 0.942, 0.7091, 0.9174, 0.7126, 0.9125, 0.7334, 0.9398, 0.6968, 0.9705, 0.7231, 0.9716, 0.7297, 0.9778, 0.6982, 0.9774, 0.6953, 0.9643, 0.7166, 0.9648, 0.7231, 0.9716, 0.6968, 0.9705, 0.7166, 0.9648, 0.7373, 0.9632, 0.7527, 0.9688, 0.7231, 0.9716, 0.7126, 0.9125, 0.6514, 0.9067, 0.6496, 0.9001, 0.7159, 0.9079, 0.7091, 0.9174, 0.6531, 0.9138, 0.6514, 0.9067, 0.7126, 0.9125, 0.6531, 0.9138, 0.5976, 0.9115, 0.5896, 0.9059, 0.6514, 0.9067, 0.6178, 0.9725, 0.6594, 0.9755, 0.6573, 0.9851, 0.6119, 0.9811, 0.6237, 0.9635, 0.6612, 0.9667, 0.6594, 0.9755, 0.6178, 0.9725, 0.6612, 0.9667, 0.6953, 0.9643, 0.6968, 0.9705, 0.6594, 0.9755, 0.5896, 0.9059, 0.6025, 0.9397, 0.593, 0.9417, 0.5816, 0.9001, 0.5976, 0.9115, 0.6111, 0.9381, 0.6025, 0.9397, 0.5896, 0.9059, 0.6111, 0.9381, 0.6237, 0.9635, 0.6178, 0.9725, 0.6025, 0.9397, 0.4806, 0.3994, 0.4687, 0.4351, 0.4598, 0.4405, 0.4701, 0.4045, 0.4898, 0.3952, 0.4779, 0.4303, 0.4687, 0.4351, 0.4806, 0.3994, 0.4779, 0.4303, 0.4672, 0.4682, 0.4587, 0.4712, 0.4687, 0.4351, 0.4765, 0.3325, 0.4772, 0.3683, 0.4637, 0.3714, 0.4633, 0.3328, 0.5017, 0.3342, 0.4942, 0.3667, 0.4772, 0.3683, 0.4765, 0.3325, 0.4942, 0.3667, 0.4898, 0.3952, 0.4806, 0.3994, 0.4772, 0.3683, 0.4632, 0.238, 0.4691, 0.288, 0.4571, 0.289, 0.449, 0.2411, 0.4794, 0.2342, 0.4889, 0.2872, 0.4691, 0.288, 0.4632, 0.238, 0.4889, 0.2872, 0.5017, 0.3342, 0.4765, 0.3325, 0.4691, 0.288, 0.4404, 0.1936, 0.4523, 0.2154, 0.4393, 0.2172, 0.4277, 0.1935, 0.4529, 0.1939, 0.4657, 0.2135, 0.4523, 0.2154, 0.4404, 0.1936, 0.4657, 0.2135, 0.4794, 0.2342, 0.4632, 0.238, 0.4523, 0.2154, 0.4832, 0.1291, 0.4611, 0.1595, 0.4463, 0.1604, 0.4676, 0.1269, 0.4952, 0.1307, 0.4753, 0.1593, 0.4611, 0.1595, 0.4832, 0.1291, 0.4753, 0.1593, 0.4529, 0.1939, 0.4404, 0.1936, 0.4611, 0.1595, 0.4483, 0.05527, 0.4657, 0.0946, 0.4496, 0.0852, 0.432, 0.04357, 0.4647, 0.06694, 0.4813, 0.1027, 0.4657, 0.0946, 0.4483, 0.05527, 0.4813, 0.1027, 0.4952, 0.1307, 0.4832, 0.1291, 0.4657, 0.0946, 0.5895, 0.4616, 0.5732, 0.4359, 0.5806, 0.4414, 0.5984, 0.4623, 0.5806, 0.4607, 0.5648, 0.4317, 0.5732, 0.4359, 0.5895, 0.4616, 0.5648, 0.4317, 0.5486, 0.4056, 0.5564, 0.4113, 0.5732, 0.4359, 0.5564, 0.4113, 0.5659, 0.3609, 0.5792, 0.3644, 0.5653, 0.4176, 0.5486, 0.4056, 0.5529, 0.3578, 0.5659, 0.3609, 0.5564, 0.4113, 0.5529, 0.3578, 0.5518, 0.3045, 0.5689, 0.3066, 0.5659, 0.3609, 0.5689, 0.3066, 0.5795, 0.2603, 0.5927, 0.2617, 0.5838, 0.3087, 0.5518, 0.3045, 0.5658, 0.2596, 0.5795, 0.2603, 0.5689, 0.3066, 0.5658, 0.2596, 0.5737, 0.2129, 0.5864, 0.2133, 0.5795, 0.2603, 0.5864, 0.2133, 0.575, 0.166, 0.5901, 0.168, 0.6019, 0.2236, 0.5737, 0.2129, 0.5605, 0.1648, 0.575, 0.166, 0.5864, 0.2133, 0.5605, 0.1648, 0.545, 0.1269, 0.5567, 0.1254, 0.575, 0.166, 0.5567, 0.1254, 0.5756, 0.08272, 0.5942, 0.06622, 0.5735, 0.1232, 0.545, 0.1269, 0.5585, 0.09582, 0.5756, 0.08272, 0.5567, 0.1254, 0.5585, 0.09582, 0.5726, 0.04841, 0.5907, 0.0253, 0.5756, 0.08272, 0.4587, 0.4712, 0.4968, 0.4994, 0.4932, 0.5059, 0.4502, 0.4742, 0.4672, 0.4682, 0.5004, 0.493, 0.4968, 0.4994, 0.4587, 0.4712, 0.5004, 0.493, 0.5337, 0.5173, 0.5349, 0.5273, 0.4968, 0.4994, 0.5349, 0.5273, 0.5623, 0.4944, 0.5674, 0.4998, 0.5362, 0.5373, 0.5337, 0.5173, 0.5572, 0.4891, 0.5623, 0.4944, 0.5349, 0.5273, 0.5572, 0.4891, 0.5806, 0.4607, 0.5895, 0.4616, 0.5623, 0.4944, 0.5907, 0.0253, 0.5508, 0.05324, 0.5581, 0.03371, 0.6019, 0.0003271, 0.5726, 0.04841, 0.5441, 0.0717, 0.5508, 0.05324, 0.5907, 0.0253, 0.5441, 0.0717, 0.5205, 0.09234, 0.5181, 0.07793, 0.5508, 0.05324, 0.5181, 0.07793, 0.4834, 0.066, 0.4728, 0.05358, 0.5149, 0.06249, 0.5205, 0.09234, 0.4935, 0.0788, 0.4834, 0.066, 0.5181, 0.07793, 0.4935, 0.0788, 0.4647, 0.06694, 0.4483, 0.05527, 0.4834, 0.066, 0.249, 0.458, 0.2868, 0.4757, 0.279, 0.4802, 0.2411, 0.4607, 0.2525, 0.457, 0.2942, 0.4713, 0.2868, 0.4757, 0.249, 0.458, 0.2942, 0.4713, 0.325, 0.4882, 0.3258, 0.4921, 0.2868, 0.4757, 0.3258, 0.4921, 0.3336, 0.5137, 0.334, 0.5185, 0.3264, 0.496, 0.325, 0.4882, 0.3335, 0.509, 0.3336, 0.5137, 0.3258, 0.4921, 0.3335, 0.509, 0.3428, 0.5308, 0.3415, 0.5361, 0.3336, 0.5137, 0.2878, 0.4381, 0.2667, 0.4451, 0.2622, 0.4428, 0.2809, 0.4281, 0.2898, 0.4419, 0.2701, 0.4472, 0.2667, 0.4451, 0.2878, 0.4381, 0.2701, 0.4472, 0.2525, 0.457, 0.249, 0.458, 0.2667, 0.4451, 0.4015, 0.4831, 0.3674, 0.4643, 0.3722, 0.4625, 0.4077, 0.4825, 0.3953, 0.4836, 0.3628, 0.4661, 0.3674, 0.4643, 0.4015, 0.4831, 0.3628, 0.4661, 0.3308, 0.4562, 0.3332, 0.4508, 0.3674, 0.4643, 0.3415, 0.5361, 0.3709, 0.5109, 0.3729, 0.5134, 0.3401, 0.5414, 0.3428, 0.5308, 0.3689, 0.5083, 0.3709, 0.5109, 0.3415, 0.5361, 0.3689, 0.5083, 0.3953, 0.4836, 0.4015, 0.4831, 0.3709, 0.5109, 0.3332, 0.4508, 0.3106, 0.4424, 0.3096, 0.4363, 0.3347, 0.4461, 0.3308, 0.4562, 0.3096, 0.4486, 0.3106, 0.4424, 0.3332, 0.4508, 0.3096, 0.4486, 0.2898, 0.4419, 0.2878, 0.4381, 0.3106, 0.4424, 0.3804, 0.1813, 0.3383, 0.108, 0.3432, 0.09243, 0.3935, 0.1805, 0.3704, 0.1847, 0.333, 0.1229, 0.3383, 0.108, 0.3804, 0.1813, 0.333, 0.1229, 0.2821, 0.05631, 0.275, 0.02907, 0.3383, 0.108, 0.275, 0.02907, 0.255, 0.1545, 0.2469, 0.1392, 0.2676, 0.0003271, 0.2821, 0.05631, 0.2633, 0.1688, 0.255, 0.1545, 0.275, 0.02907, 0.2633, 0.1688, 0.2597, 0.2601, 0.2506, 0.2479, 0.255, 0.1545, 0.3328, 0.4372, 0.3684, 0.4558, 0.3722, 0.4625, 0.3347, 0.4461, 0.3325, 0.4221, 0.3644, 0.4489, 0.3684, 0.4558, 0.3328, 0.4372, 0.3644, 0.4489, 0.4011, 0.4666, 0.4045, 0.4745, 0.3684, 0.4558, 0.4163, 0.3638, 0.4184, 0.2694, 0.4271, 0.2703, 0.4237, 0.3677, 0.4095, 0.3602, 0.4088, 0.2697, 0.4184, 0.2694, 0.4163, 0.3638, 0.4088, 0.2697, 0.3704, 0.1847, 0.3804, 0.1813, 0.4184, 0.2694, 0.4045, 0.4745, 0.414, 0.4219, 0.4186, 0.43, 0.4077, 0.4825, 0.4011, 0.4666, 0.4091, 0.4142, 0.414, 0.4219, 0.4045, 0.4745, 0.4091, 0.4142, 0.4095, 0.3602, 0.4163, 0.3638, 0.414, 0.4219, 0.2506, 0.2479, 0.2544, 0.33, 0.2411, 0.3258, 0.2442, 0.2409, 0.2597, 0.2601, 0.2746, 0.3336, 0.2544, 0.33, 0.2506, 0.2479, 0.2746, 0.3336, 0.2862, 0.3753, 0.2722, 0.3808, 0.2544, 0.33, 0.2722, 0.3808, 0.2984, 0.4117, 0.2928, 0.4231, 0.2526, 0.3879, 0.2862, 0.3753, 0.3043, 0.3982, 0.2984, 0.4117, 0.2722, 0.3808, 0.3043, 0.3982, 0.3325, 0.4221, 0.3328, 0.4372, 0.2984, 0.4117, 0.08687, 0.432, 0.06469, 0.4699, 0.05607, 0.4638, 0.08214, 0.4212, 0.09113, 0.4417, 0.07323, 0.4758, 0.06469, 0.4699, 0.08687, 0.432, 0.07323, 0.4758, 0.05891, 0.5109, 0.04946, 0.5097, 0.06469, 0.4699, 0.04229, 0.5567, 0.07027, 0.6102, 0.06236, 0.6153, 0.03263, 0.5605, 0.05058, 0.554, 0.07885, 0.6047, 0.07027, 0.6102, 0.04229, 0.5567, 0.07885, 0.6047, 0.1197, 0.6465, 0.1031, 0.6604, 0.07027, 0.6102, 0.2017, 0.4799, 0.1499, 0.4501, 0.1484, 0.4384, 0.2049, 0.4708, 0.1988, 0.4877, 0.1509, 0.4613, 0.1499, 0.4501, 0.2017, 0.4799, 0.1509, 0.4613, 0.09113, 0.4417, 0.08687, 0.432, 0.1499, 0.4501, 0.04946, 0.5097, 0.0434, 0.5338, 0.03263, 0.5346, 0.03973, 0.5085, 0.05891, 0.5109, 0.05347, 0.5336, 0.0434, 0.5338, 0.04946, 0.5097, 0.05347, 0.5336, 0.05058, 0.554, 0.04229, 0.5567, 0.0434, 0.5338, 0.1031, 0.6604, 0.139, 0.7065, 0.1357, 0.7198, 0.09556, 0.6761, 0.1197, 0.6465, 0.1423, 0.6944, 0.139, 0.7065, 0.1031, 0.6604, 0.1423, 0.6944, 0.1798, 0.7077, 0.1836, 0.723, 0.139, 0.7065, 0.1836, 0.723, 0.2167, 0.6695, 0.2229, 0.6824, 0.1861, 0.7566, 0.1798, 0.7077, 0.2088, 0.6569, 0.2167, 0.6695, 0.1836, 0.723, 0.2088, 0.6569, 0.2223, 0.5915, 0.2269, 0.5992, 0.2167, 0.6695, 0.127, 0.3214, 0.07006, 0.3232, 0.05344, 0.3148, 0.1129, 0.3053, 0.1395, 0.3358, 0.08391, 0.3337, 0.07006, 0.3232, 0.127, 0.3214, 0.08391, 0.3337, 0.04719, 0.3404, 0.03306, 0.3367, 0.07006, 0.3232, 0.2327, 0.347, 0.2326, 0.2774, 0.2387, 0.2765, 0.2405, 0.3463, 0.2252, 0.3473, 0.2265, 0.2781, 0.2326, 0.2774, 0.2327, 0.347, 0.2265, 0.2781, 0.2089, 0.2125, 0.2255, 0.2086, 0.2326, 0.2774, 0.2255, 0.2086, 0.207, 0.1347, 0.216, 0.1216, 0.2405, 0.2106, 0.2089, 0.2125, 0.197, 0.148, 0.207, 0.1347, 0.2255, 0.2086, 0.197, 0.148, 0.1584, 0.06761, 0.1548, 0.03556, 0.207, 0.1347, 0.1402, 0.4095, 0.1683, 0.4069, 0.1725, 0.416, 0.1398, 0.4205, 0.1403, 0.4015, 0.1647, 0.399, 0.1683, 0.4069, 0.1402, 0.4095, 0.1647, 0.399, 0.1925, 0.3852, 0.1968, 0.3906, 0.1683, 0.4069, 0.05292, 0.3835, 0.09602, 0.4009, 0.09063, 0.4114, 0.04618, 0.3927, 0.05929, 0.3748, 0.1009, 0.3909, 0.09602, 0.4009, 0.05292, 0.3835, 0.1009, 0.3909, 0.1403, 0.4015, 0.1402, 0.4095, 0.09602, 0.4009, 0.03306, 0.3367, 0.03161, 0.3572, 0.01935, 0.3594, 0.0003271, 0.3282, 0.04719, 0.3404, 0.04416, 0.355, 0.03161, 0.3572, 0.03306, 0.3367, 0.04416, 0.355, 0.05929, 0.3748, 0.05292, 0.3835, 0.03161, 0.3572, 0.1968, 0.3906, 0.2179, 0.3704, 0.2255, 0.373, 0.2014, 0.3965, 0.1925, 0.3852, 0.2108, 0.3677, 0.2179, 0.3704, 0.1968, 0.3906, 0.2108, 0.3677, 0.2252, 0.3473, 0.2327, 0.347, 0.2179, 0.3704, 0.1246, 0.1856, 0.1117, 0.2576, 0.1032, 0.2458, 0.1087, 0.1834, 0.1421, 0.1897, 0.1217, 0.2671, 0.1117, 0.2576, 0.1246, 0.1856, 0.1217, 0.2671, 0.1395, 0.3358, 0.127, 0.3214, 0.1117, 0.2576, 0.1548, 0.03556, 0.1303, 0.1191, 0.114, 0.1027, 0.1513, 0.0003271, 0.1584, 0.06761, 0.1457, 0.1347, 0.1303, 0.1191, 0.1548, 0.03556, 0.1457, 0.1347, 0.1421, 0.1897, 0.1246, 0.1856, 0.1303, 0.1191, 0.6236, 0.1932, 0.6622, 0.245, 0.6547, 0.2574, 0.6125, 0.2072, 0.6349, 0.1852, 0.6709, 0.2325, 0.6622, 0.245, 0.6236, 0.1932, 0.6709, 0.2325, 0.7172, 0.2642, 0.7215, 0.2878, 0.6622, 0.245, 0.7696, 0.08081, 0.7681, 0.05316, 0.779, 0.04601, 0.7799, 0.07707, 0.7613, 0.08413, 0.7581, 0.05923, 0.7681, 0.05316, 0.7696, 0.08081, 0.7201, 0.01933, 0.7464, 0.02554, 0.7307, 0.0459, 0.6278, 0.09778, 0.6171, 0.1429, 0.6025, 0.1449, 0.6177, 0.09325, 0.635, 0.1009, 0.6301, 0.1415, 0.6171, 0.1429, 0.6278, 0.09778, 0.6301, 0.1415, 0.6349, 0.1852, 0.6236, 0.1932, 0.6171, 0.1429, 0.698, 0.01286, 0.6542, 0.05194, 0.6485, 0.04212, 0.6903, 0.0003271, 0.6996, 0.02065, 0.66, 0.06074, 0.6542, 0.05194, 0.698, 0.01286, 0.66, 0.06074, 0.635, 0.1009, 0.6278, 0.09778, 0.6542, 0.05194, 0.7611, 0.02448, 0.7248, 0.00997, 0.7297, 0.0003271, 0.7723, 0.01695, 0.7464, 0.02554, 0.7201, 0.01933, 0.7248, 0.00997, 0.7611, 0.02448, 0.7201, 0.01933, 0.6996, 0.02065, 0.698, 0.01286, 0.7248, 0.00997, 0.7215, 0.2878, 0.7623, 0.2359, 0.7714, 0.2423, 0.7253, 0.3044, 0.7172, 0.2642, 0.7537, 0.23, 0.7623, 0.2359, 0.7215, 0.2878, 0.7537, 0.23, 0.778, 0.1788, 0.7854, 0.1802, 0.7623, 0.2359, 0.7854, 0.1802, 0.7858, 0.1299, 0.7951, 0.1305, 0.7929, 0.1817, 0.778, 0.1788, 0.777, 0.1297, 0.7858, 0.1299, 0.7854, 0.1802, 0.777, 0.1297, 0.7613, 0.08413, 0.7696, 0.08081, 0.7858, 0.1299, 0.703, 0.5478, 0.7121, 0.5184, 0.7426, 0.5335, 0.727, 0.5557, 0.703, 0.5478, 0.6884, 0.5445, 0.7121, 0.5184, 0.8773, 0.1866, 0.8532, 0.1255, 0.8812, 0.1328, 0.6809, 0.697, 0.6764, 0.7301, 0.6299, 0.7325, 0.6414, 0.6812, 0.7114, 0.7091, 0.7145, 0.7243, 0.6764, 0.7301, 0.6809, 0.697, 0.7145, 0.7243, 0.7198, 0.7452, 0.6776, 0.7677, 0.6764, 0.7301, 0.7194, 0.7014, 0.7258, 0.7232, 0.7145, 0.7243, 0.7114, 0.7091, 0.7313, 0.6907, 0.7381, 0.7203, 0.7258, 0.7232, 0.7194, 0.7014, 0.7381, 0.7203, 0.733, 0.7571, 0.7264, 0.751, 0.7258, 0.7232, 0.8458, 0.2187, 0.8214, 0.2322, 0.8207, 0.2034, 0.8458, 0.2187, 0.8495, 0.2484, 0.8214, 0.2322, 0.8495, 0.2484, 0.822, 0.2642, 0.8214, 0.2322, 0.2988, 0.6176, 0.3022, 0.6482, 0.2529, 0.6227, 0.2988, 0.6176, 0.3388, 0.6406, 0.3022, 0.6482, 0.3388, 0.6406, 0.3486, 0.6692, 0.3022, 0.6482, 0.3354, 0.6101, 0.3589, 0.6304, 0.3388, 0.6406, 0.3301, 0.6187, 0.3431, 0.5982, 0.3841, 0.6207, 0.3589, 0.6304, 0.3354, 0.6101, 0.3841, 0.6207, 0.4167, 0.6533, 0.382, 0.6599, 0.3589, 0.6304, 0.3022, 0.6482, 0.2867, 0.708, 0.2553, 0.7008, 0.2529, 0.6227, 0.3486, 0.6692, 0.3242, 0.7146, 0.2867, 0.708, 0.3022, 0.6482, 0.3242, 0.7146, 0.3212, 0.7467, 0.2928, 0.7367, 0.2867, 0.708, 0.2633, 0.1688, 0.3107, 0.2239, 0.2885, 0.307, 0.2597, 0.2601, 0.2821, 0.05631, 0.333, 0.1229, 0.3107, 0.2239, 0.2633, 0.1688, 0.333, 0.1229, 0.3704, 0.1847, 0.3388, 0.2709, 0.3107, 0.2239, 0.2971, 0.3522, 0.2885, 0.307, 0.3159, 0.3402, 0.2971, 0.3522, 0.2746, 0.3336, 0.2885, 0.307, 0.2746, 0.3336, 0.2597, 0.2601, 0.2885, 0.307, 0.1896, 0.5174, 0.2025, 0.5615, 0.1825, 0.5387, 0.1896, 0.5174, 0.2242, 0.5378, 0.2025, 0.5615, 0.2242, 0.5378, 0.2232, 0.5921, 0.2025, 0.5615, 0.1241, 0.5432, 0.1323, 0.5242, 0.1825, 0.5387, 0.1241, 0.5432, 0.05347, 0.5336, 0.1323, 0.5242, 0.05347, 0.5336, 0.05891, 0.5109, 0.1323, 0.5242, 0.1323, 0.5242, 0.1398, 0.4932, 0.1896, 0.5174, 0.1825, 0.5387, 0.05891, 0.5109, 0.07323, 0.4758, 0.1398, 0.4932, 0.1323, 0.5242, 0.07323, 0.4758, 0.09113, 0.4417, 0.1509, 0.4613, 0.1398, 0.4932, 0.2088, 0.6569, 0.1931, 0.6455, 0.2227, 0.5918, 0.2223, 0.5915, 0.1798, 0.7077, 0.1423, 0.6944, 0.1931, 0.6455, 0.2088, 0.6569, 0.1423, 0.6944, 0.1197, 0.6465, 0.1758, 0.629, 0.1931, 0.6455, 0.04416, 0.355, 0.1004, 0.3535, 0.05929, 0.3748, 0.04416, 0.355, 0.08391, 0.3337, 0.1004, 0.3535, 0.08391, 0.3337, 0.1395, 0.3358, 0.1004, 0.3535, 0.1004, 0.3535, 0.1009, 0.3909, 0.05929, 0.3748, 0.1004, 0.3535, 0.1381, 0.3705, 0.1009, 0.3909, 0.1381, 0.3705, 0.1403, 0.4015, 0.1009, 0.3909, 0.153, 0.269, 0.1831, 0.3409, 0.1395, 0.3358, 0.153, 0.269, 0.2265, 0.2781, 0.1831, 0.3409, 0.2265, 0.2781, 0.2252, 0.3473, 0.1831, 0.3409, 0.2025, 0.5615, 0.1526, 0.5881, 0.1825, 0.5387, 0.2025, 0.5615, 0.1758, 0.629, 0.1526, 0.5881, 0.1758, 0.629, 0.1197, 0.6465, 0.1526, 0.5881, 0.1807, 0.1982, 0.1217, 0.2671, 0.1421, 0.1897, 0.1807, 0.1982, 0.153, 0.269, 0.1217, 0.2671, 0.153, 0.269, 0.1395, 0.3358, 0.1217, 0.2671, 0.1457, 0.1347, 0.1807, 0.1982, 0.1421, 0.1897, 0.1457, 0.1347, 0.197, 0.148, 0.1807, 0.1982, 0.197, 0.148, 0.2089, 0.2125, 0.1807, 0.1982, 0.1831, 0.3409, 0.1506, 0.35, 0.1395, 0.3358, 0.1831, 0.3409, 0.1869, 0.3582, 0.1506, 0.35, 0.1869, 0.3582, 0.1578, 0.3615, 0.1506, 0.35, 0.7394, 0.1427, 0.7156, 0.187, 0.7087, 0.1219, 0.7394, 0.1427, 0.7537, 0.23, 0.7156, 0.187, 0.7537, 0.23, 0.7172, 0.2642, 0.7156, 0.187, 0.1526, 0.5881, 0.1241, 0.5432, 0.1825, 0.5387, 0.1526, 0.5881, 0.07885, 0.6047, 0.1241, 0.5432, 0.07885, 0.6047, 0.05058, 0.554, 0.1241, 0.5432, 0.7305, 0.107, 0.7394, 0.1427, 0.7087, 0.1219, 0.7305, 0.107, 0.777, 0.1297, 0.7394, 0.1427, 0.777, 0.1297, 0.778, 0.1788, 0.7394, 0.1427, 0.6709, 0.2325, 0.7156, 0.187, 0.7172, 0.2642, 0.6709, 0.2325, 0.6748, 0.1498, 0.7156, 0.187, 0.6748, 0.1498, 0.7087, 0.1219, 0.7156, 0.187, 0.6748, 0.1498, 0.6768, 0.111, 0.7087, 0.1219, 0.6748, 0.1498, 0.6301, 0.1415, 0.6768, 0.111, 0.6301, 0.1415, 0.635, 0.1009, 0.6768, 0.111, 0.7201, 0.01933, 0.7307, 0.0459, 0.6996, 0.02065, 0.7581, 0.05923, 0.7613, 0.08413, 0.7307, 0.0459, 0.5202, 0.1289, 0.5299, 0.1703, 0.4952, 0.1307, 0.5202, 0.1289, 0.5605, 0.1648, 0.5299, 0.1703, 0.5605, 0.1648, 0.5737, 0.2129, 0.5299, 0.1703, 0.7307, 0.0459, 0.7067, 0.08159, 0.6996, 0.02065, 0.7307, 0.0459, 0.7305, 0.107, 0.7067, 0.08159, 0.7305, 0.107, 0.7087, 0.1219, 0.7067, 0.08159, 0.7067, 0.08159, 0.66, 0.06074, 0.6996, 0.02065, 0.7067, 0.08159, 0.6768, 0.111, 0.66, 0.06074, 0.6768, 0.111, 0.635, 0.1009, 0.66, 0.06074, 0.5658, 0.2596, 0.5289, 0.2267, 0.5737, 0.2129, 0.5658, 0.2596, 0.5104, 0.2711, 0.5289, 0.2267, 0.5104, 0.2711, 0.4794, 0.2342, 0.5289, 0.2267, 0.4753, 0.1593, 0.4657, 0.2135, 0.4529, 0.1939, 0.4753, 0.1593, 0.4884, 0.1777, 0.4657, 0.2135, 0.4884, 0.1777, 0.4794, 0.2342, 0.4657, 0.2135, 0.5299, 0.1703, 0.4884, 0.1777, 0.4952, 0.1307, 0.5299, 0.1703, 0.5289, 0.2267, 0.4884, 0.1777, 0.5289, 0.2267, 0.4794, 0.2342, 0.4884, 0.1777, 0.5237, 0.3198, 0.5104, 0.2711, 0.5518, 0.3045, 0.5237, 0.3198, 0.4889, 0.2872, 0.5104, 0.2711, 0.4889, 0.2872, 0.4794, 0.2342, 0.5104, 0.2711, 0.5194, 0.3999, 0.5304, 0.3707, 0.5486, 0.4056, 0.5194, 0.3999, 0.4942, 0.3667, 0.5304, 0.3707, 0.4942, 0.3667, 0.5017, 0.3342, 0.5304, 0.3707, 0.5585, 0.09582, 0.5441, 0.0717, 0.5726, 0.04841, 0.5585, 0.09582, 0.5347, 0.111, 0.5441, 0.0717, 0.5347, 0.111, 0.5205, 0.09234, 0.5441, 0.0717, 0.5529, 0.3578, 0.5237, 0.3198, 0.5518, 0.3045, 0.5529, 0.3578, 0.5304, 0.3707, 0.5237, 0.3198, 0.5304, 0.3707, 0.5017, 0.3342, 0.5237, 0.3198, 0.5202, 0.1289, 0.5347, 0.111, 0.545, 0.1269, 0.5202, 0.1289, 0.5063, 0.1132, 0.5347, 0.111, 0.5063, 0.1132, 0.5205, 0.09234, 0.5347, 0.111, 0.5063, 0.1132, 0.4935, 0.0788, 0.5205, 0.09234, 0.5063, 0.1132, 0.4813, 0.1027, 0.4935, 0.0788, 0.4813, 0.1027, 0.4647, 0.06694, 0.4935, 0.0788, 0.6987, 0.9419, 0.7166, 0.9648, 0.6953, 0.9643, 0.6987, 0.9419, 0.7245, 0.942, 0.7166, 0.9648, 0.7245, 0.942, 0.7373, 0.9632, 0.7166, 0.9648, 0.6659, 0.9442, 0.6612, 0.9667, 0.6237, 0.9635, 0.6659, 0.9442, 0.6987, 0.9419, 0.6612, 0.9667, 0.6987, 0.9419, 0.6953, 0.9643, 0.6612, 0.9667, 0.6111, 0.9381, 0.6659, 0.9442, 0.6237, 0.9635, 0.6111, 0.9381, 0.6531, 0.9138, 0.6659, 0.9442, 0.6531, 0.9138, 0.7091, 0.9174, 0.6659, 0.9442, 0.792, 0.4473, 0.8353, 0.4932, 0.7959, 0.4972, 0.792, 0.4473, 0.8373, 0.4438, 0.8353, 0.4932, 0.8373, 0.4438, 0.862, 0.4912, 0.8353, 0.4932, 0.824, 0.364, 0.835, 0.4066, 0.7943, 0.3988, 0.824, 0.364, 0.8648, 0.3696, 0.835, 0.4066, 0.8648, 0.3696, 0.8694, 0.4121, 0.835, 0.4066, 0.8373, 0.4438, 0.8672, 0.4517, 0.862, 0.4912, 0.8373, 0.4438, 0.835, 0.4066, 0.8672, 0.4517, 0.835, 0.4066, 0.8694, 0.4121, 0.8672, 0.4517, 0.4612, 0.8093, 0.4822, 0.7977, 0.4625, 0.8213, 0.4612, 0.8093, 0.4815, 0.7909, 0.4822, 0.7977, 0.4815, 0.7909, 0.5132, 0.7769, 0.4822, 0.7977, 0.5342, 0.8326, 0.5295, 0.8063, 0.539, 0.8108, 0.5342, 0.8326, 0.518, 0.8235, 0.5295, 0.8063, 0.518, 0.8235, 0.5132, 0.7769, 0.5295, 0.8063, 0.5355, 0.7309, 0.5574, 0.6491, 0.5735, 0.6847, 0.5355, 0.7309, 0.5155, 0.7068, 0.5574, 0.6491, 0.5155, 0.7068, 0.5355, 0.61, 0.5574, 0.6491, 0.5355, 0.7309, 0.5735, 0.6847, 0.5823, 0.7496, 0.5355, 0.7309, 0.5823, 0.7496, 0.5365, 0.8032, 0.5365, 0.8032, 0.5823, 0.7496, 0.5859, 0.8001, 0.5295, 0.8063, 0.5132, 0.7769, 0.5365, 0.8032, 0.5295, 0.8063, 0.5365, 0.8032, 0.5564, 0.8075, 0.5564, 0.8075, 0.5365, 0.8032, 0.5859, 0.8001, 0.1165, 0.8438, 0.1031, 0.8195, 0.1261, 0.8102, 0.1165, 0.8438, 0.1009, 0.8563, 0.1031, 0.8195, 0.1009, 0.8563, 0.08005, 0.829, 0.1031, 0.8195, 0.2088, 0.8639, 0.174, 0.8636, 0.2111, 0.8353, 0.2088, 0.8639, 0.1678, 0.8909, 0.174, 0.8636, 0.1678, 0.8909, 0.1228, 0.8833, 0.174, 0.8636, 0.4779, 0.4303, 0.5091, 0.436, 0.4672, 0.4682, 0.4779, 0.4303, 0.5194, 0.3999, 0.5091, 0.436, 0.5194, 0.3999, 0.5486, 0.4056, 0.5091, 0.436, 0.3371, 0.8767, 0.3349, 0.8342, 0.3867, 0.8578, 0.3371, 0.8767, 0.2914, 0.8532, 0.3349, 0.8342, 0.2914, 0.8532, 0.2876, 0.8152, 0.3349, 0.8342, 0.524, 0.4649, 0.5004, 0.493, 0.4672, 0.4682, 0.524, 0.4649, 0.5572, 0.4891, 0.5004, 0.493, 0.5572, 0.4891, 0.5337, 0.5173, 0.5004, 0.493, 0.2468, 0.8929, 0.2489, 0.858, 0.2914, 0.8914, 0.2468, 0.8929, 0.2088, 0.8639, 0.2489, 0.858, 0.2088, 0.8639, 0.2111, 0.8353, 0.2489, 0.858, 0.703, 0.5478, 0.6879, 0.5664, 0.6884, 0.5445, 0.703, 0.5478, 0.7111, 0.583, 0.6879, 0.5664, 0.7111, 0.583, 0.6874, 0.6081, 0.6879, 0.5664, 0.5564, 0.8075, 0.5629, 0.8304, 0.539, 0.8108, 0.5564, 0.8075, 0.5902, 0.8301, 0.5629, 0.8304, 0.5902, 0.8301, 0.5894, 0.8617, 0.5629, 0.8304, 0.2489, 0.858, 0.2914, 0.8532, 0.2914, 0.8914, 0.2489, 0.858, 0.2452, 0.8245, 0.2914, 0.8532, 0.2452, 0.8245, 0.2876, 0.8152, 0.2914, 0.8532, 0.6716, 0.555, 0.6654, 0.5922, 0.6477, 0.5744, 0.6716, 0.555, 0.6879, 0.5664, 0.6654, 0.5922, 0.6879, 0.5664, 0.6874, 0.6081, 0.6654, 0.5922, 0.6886, 0.421, 0.6715, 0.4589, 0.672, 0.4602, 0.6723, 0.4604, 0.6669, 0.4475, 0.679, 0.4014, 0.679, 0.4014, 0.6669, 0.4475, 0.6574, 0.4325, 0.6688, 0.3731, 0.6669, 0.4475, 0.6357, 0.4724, 0.6254, 0.4623, 0.6574, 0.4325, 0.7066, 0.343, 0.679, 0.4014, 0.6688, 0.3731, 0.702, 0.3051, 0.6357, 0.4724, 0.6146, 0.4974, 0.6116, 0.4965, 0.6025, 0.4938, 0.6254, 0.4623, 0.6469, 0.4858, 0.6207, 0.4993, 0.6146, 0.4974, 0.6357, 0.4724, 0.6814, 0.5121, 0.7174, 0.48, 0.7121, 0.5184, 0.674, 0.4619, 0.7174, 0.48, 0.6814, 0.5121, 0.6884, 0.5445, 0.6814, 0.5121, 0.7121, 0.5184, 0.174, 0.8636, 0.1228, 0.8833, 0.1165, 0.8438, 0.1697, 0.8211, 0.174, 0.8636, 0.1165, 0.8438, 0.174, 0.8636, 0.1697, 0.8211, 0.2111, 0.8353, 0.1165, 0.8438, 0.1261, 0.8102, 0.1697, 0.8211, 0.7548, 0.4578, 0.7174, 0.48, 0.6886, 0.421, 0.7113, 0.3734, 0.7263, 0.3887, 0.6886, 0.421, 0.6715, 0.4589, 0.6886, 0.421, 0.7174, 0.48, 0.6886, 0.421, 0.7263, 0.3887, 0.7388, 0.4046, 0.674, 0.4619, 0.6732, 0.4604, 0.7174, 0.48, 0.6732, 0.4604, 0.6715, 0.4589, 0.7174, 0.48, 0.7307, 0.0459, 0.7464, 0.02554, 0.7581, 0.05923])
me_cube.materials.append(mat_material)
me_cube.use_remesh_preserve_volume = False
me_cube.use_remesh_preserve_attributes = False
me_cube.use_mirror_vertex_groups = False
me_cube.update()
me_plane = bpy.data.meshes.new('Plane')
me_plane.from_pydata([(1.0, -1.0, 0.0), (-1.0, -1.0, 0.0), (1.0, 1.0, 0.0), (-1.0, 1.0, 0.0)], [], [(1, 0, 2, 3)])
me_plane.use_remesh_preserve_volume = False
me_plane.use_remesh_preserve_attributes = False
me_plane.use_mirror_vertex_groups = False
me_plane.update()

# ---- objects
ob_cube_001 = bpy.data.objects.new('Cube.001', me_cube)
ob_plane = bpy.data.objects.new('Plane', me_plane)
ob_lamp_001 = bpy.data.objects.new('Lamp.001', light_lamp_001)
ob_cube = bpy.data.objects.new('Cube', me_cube)
ob_lamp = bpy.data.objects.new('Lamp', light_lamp)
ob_camera = bpy.data.objects.new('Camera', cam_camera)

# ---- transforms, parenting, visibility, modifiers, constraints
ob_cube_001.location = (0.0, 2.0, 0.0)
ob_cube_001.rotation_euler = (0.0, 0.0, 1.571)
ob_cube_001.lock_rotations_4d = False
ob_cube_001.empty_display_type = 'ARROWS'
ob_cube_001.lineart.crease_threshold = 0.0
_m = ob_cube_001.modifiers.new('Subsurf', 'SUBSURF')
_m.uv_smooth = 'PRESERVE_CORNERS'
_m.quality = 2
_m.levels = 2
ob_plane.location = (0.04442, 0.2157, -1.068)
ob_plane.scale = (5.936, 5.936, 5.936)
ob_plane.hide_viewport = True
ob_plane.hide_render = True
ob_plane.lineart.crease_threshold = 0.0
ob_lamp_001.location = (-1.94, 2.185, -0.761)
ob_lamp_001.rotation_euler = (-2.109, -0.592, -6.104)
ob_lamp_001.lock_rotations_4d = False
ob_lamp_001.empty_display_type = 'ARROWS'
ob_lamp_001.color = (0.0, 0.0, 0.0, 0.0)
ob_lamp_001.lineart.crease_threshold = 0.0
ob_cube.location = (0.0, 0.0, 0.0)
ob_cube.lock_rotations_4d = False
ob_cube.empty_display_type = 'ARROWS'
ob_cube.lineart.crease_threshold = 0.0
_m = ob_cube.modifiers.new('Subsurf', 'SUBSURF')
_m.uv_smooth = 'PRESERVE_CORNERS'
_m.quality = 2
_m.levels = 2
ob_lamp.location = (4.465, -1.433, 7.444)
ob_lamp.rotation_euler = (0.6029, -0.1009, 1.164)
ob_lamp.lock_rotations_4d = False
ob_lamp.empty_display_type = 'ARROWS'
ob_lamp.color = (0.0, 0.0, 0.0, 0.0)
ob_lamp.lineart.crease_threshold = 0.0
ob_camera.location = (2.698, 3.211, 1.354)
ob_camera.rotation_euler = (1.047, -3.454e-07, 2.356)
ob_camera.scale = (1.0, 1.0, 1.0)
ob_camera.lock_rotations_4d = False
ob_camera.empty_display_type = 'ARROWS'
ob_camera.color = (0.0, 0.0, 0.0, 0.0)
ob_camera.display_type = 'WIRE'
ob_camera.lineart.crease_threshold = 0.0

# ---- collection membership
col_collection_1.objects.link(ob_cube_001)
col_collection_1.objects.link(ob_plane)
col_collection_1.objects.link(ob_lamp_001)
col_collection_1.objects.link(ob_cube)
col_collection_1.objects.link(ob_lamp)
col_collection_1.objects.link(ob_camera)

# ---- scene / render settings (as saved in the file)
scene.camera = ob_camera
scene.frame_start = 1; scene.frame_end = 250; scene.frame_set(19)
scene.render.engine = 'BLENDER_EEVEE_NEXT'
scene.render.image_settings.color_mode = 'RGB'
scene.render.image_settings.compression = 90
scene.render.resolution_percentage = 50
scene.render.dither_intensity = 0.0
scene.cycles.use_denoising = False
scene.cycles.samples = 10
scene.cycles.sampling_pattern = 'TABULATED_SOBOL'
scene.cycles.light_sampling_threshold = 0.0
scene.cycles.use_adaptive_sampling = False
scene.cycles.use_light_tree = False
scene.cycles.blur_glossy = 0.0
scene.cycles.volume_bounces = 1
scene.cycles.pixel_filter_type = 'GAUSSIAN'
scene.cycles.sample_clamp_indirect = 0.0
scene.view_settings.view_transform = 'Standard'
bpy.context.view_layer.update()
